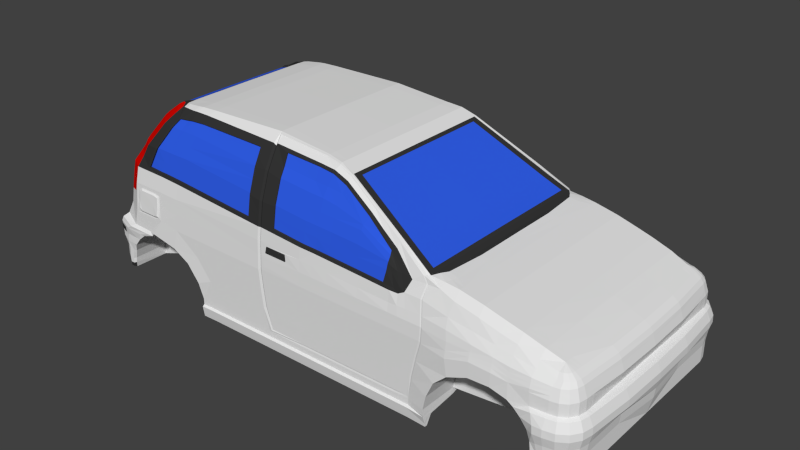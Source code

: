 # Source: model_9.blend  (saved by Blender 2.76.0; exported with 4.5.12 LTS)
import bpy
from mathutils import Matrix  # noqa: F401  (used for matrix-valued properties, if any)

bpy.ops.wm.read_factory_settings(use_empty=True)
scene = bpy.context.scene
scene.name = 'Scene'

# ---- collections
col_collection_1 = bpy.data.collections.new('Collection 1'); scene.collection.children.link(col_collection_1)

# ---- materials (node trees are filled in below, after node groups)
mat_chassis = bpy.data.materials.new('Chassis')
mat_chassis.alpha_threshold = 0.0
mat_chassis.use_transparent_shadow = False
mat_chassis.roughness = 0.5
mat_chassis.line_color = (0.0, 0.0, 0.0, 1.0)
mat_windows = bpy.data.materials.new('Windows')
mat_windows.alpha_threshold = 0.0
mat_windows.use_transparent_shadow = False
mat_windows.diffuse_color = (0.02965, 0.1115, 0.8, 1.0)
mat_windows.roughness = 0.5
mat_windows_border = bpy.data.materials.new('Windows Border')
mat_windows_border.alpha_threshold = 0.0
mat_windows_border.use_transparent_shadow = False
mat_windows_border.diffuse_color = (0.03522, 0.03522, 0.03522, 1.0)
mat_windows_border.roughness = 0.5
mat_tail_lights = bpy.data.materials.new('Tail Lights')
mat_tail_lights.alpha_threshold = 0.0
mat_tail_lights.use_transparent_shadow = False
mat_tail_lights.diffuse_color = (0.8, 0.002678, 0.0, 1.0)
mat_tail_lights.roughness = 0.5

# ---- material node trees

# ---- world
world_world = bpy.data.worlds.new('World'); scene.world = world_world
world_world.color = (0.05088, 0.05088, 0.05088)
world_world.use_sun_shadow = False
world_world.sun_shadow_jitter_overblur = 0.0
world_world.cycles.sampling_method = 'MANUAL'
world_world.cycles.sample_map_resolution = 256

# ---- meshes
me_cube = bpy.data.meshes.new('Cube')
me_cube.from_pydata([(-22.28, -10.75, -7.728), (-22.67, -11.03, -7.59), (-12.39, -11.03, -7.431), (11.56, -11.03, -7.379), (24.16, -10.7, -0.682), (24.16, -11.37, -6.308), (-21.95, -9.797, 3.176), (24.16, -9.896, 0.1377), (12.26, -9.69, 3.452), (-18.62, -7.915, 7.983), (17.37, -11.39, -2.615), (15.46, -11.39, -3.403), (14.24, -11.39, -4.53), (13.55, -11.39, -6.08), (13.27, -11.39, -7.412), (24.16, -11.73, -4.468), (23.13, -11.39, -6.539), (23.03, -11.39, -5.548), (22.71, -11.39, -4.635), (22.06, -11.39, -3.835), (20.9, -11.39, -2.9), (19.35, -11.39, -2.533), (22.61, -10.02, 0.5503), (24.16, -11.49, -5.344), (-23.24, -10.74, -5.6), (-10.8, -11.03, -7.399), (-18.6, -11.16, -2.867), (-18.79, -11.16, -3.151), (-20.05, -11.16, -3.573), (-20.8, -11.16, -4.186), (-21.41, -11.16, -4.934), (-21.87, -10.89, -5.786), (-22.15, -10.79, -6.711), (-12.78, -11.03, -3.308), (-12.79, -11.16, -5.898), (-14.05, -11.16, -4.322), (-20.67, -10.84, 1.64), (-4.696, -11.03, -3.31), (-15.77, -11.16, -3.403), (-12.7, -7.577, 9.613), (-12.39, -11.09, -9.209), (11.51, -11.09, -9.121), (13.29, -11.09, -9.206), (-10.75, -11.09, -9.16), (24.16, -11.37, -7.92), (23.1, -11.03, -8.253), (24.16, -11.03, -2.785), (21.45, -11.39, -3.263), (24.16, -11.35, -3.005), (-3.844, -11.03, -7.389), (0.5343, -7.476, 9.203), (-3.692, -11.09, -9.14), (-4.914, -7.381, 9.7), (3.418, -8.014, 8.482), (-4.922, -8.344, 8.986), (-21.3, -11.03, -2.746), (-23.26, -10.74, -6.684), (-23.65, -10.74, -4.733), (-23.68, -10.82, -3.19), (-23.2, -10.25, -2.409), (-22.39, -11.23, -3.41), (-21.75, -11.28, -3.041), (-23.5, -10.76, -2.742), (-22.8, -11.03, -4.992), (-22.64, -11.03, -5.718), (-22.74, -11.03, -6.755), (-23.67, -10.74, -4.087), (-22.61, -11.03, -4.228), (-22.96, -10.74, -7.248), (24.16, -11.71, -3.797), (12.27, -11.03, -3.569), (24.16, -11.03, -1.679), (23.53, -11.49, -5.446), (23.68, -11.37, -6.424), (23.66, -11.37, -8.087), (23.36, -11.73, -4.525), (22.69, -11.19, -2.754), (22.97, -11.46, -3.027), (23.29, -11.71, -3.816), (19.37, -11.35, -1.312), (20.86, -11.28, -1.495), (22.61, -11.19, -1.598), (20.77, -10.1, 1.076), (17.36, -11.35, -1.234), (19.29, -10.13, 1.42), (17.36, -10.15, 1.952), (11.85, -11.03, -5.473), (-4.896, -9.489, 7.004), (-22.43, -10.22, -1.01), (-20.85, -11.03, -1.203), (-4.453, -11.03, -5.289), (-17.4, -11.03, -1.226), (-15.32, -11.03, -1.536), (-22.12, -9.987, 1.749), (12.77, -10.95, -0.4716), (-15.21, -10.84, 1.538), (-4.858, -10.88, 1.082), (17.38, -11.03, 0.07963), (-17.27, -10.84, 1.601), (22.61, -10.96, -0.4783), (20.81, -11.03, -0.3483), (19.31, -11.03, -0.1641), (-4.796, -10.78, 2.305), (-4.88, -10.36, 4.523), (-20.76, -9.007, 5.324), (-19.13, -8.107, 7.535), (15.19, -11.35, -1.878), (15.0, -10.96, 0.3548), (15.12, -10.12, 2.431), (-11.23, -11.03, -5.278), (-4.848, -11.03, -1.646), (-20.51, -10.6, 3.189), (-19.55, -9.96, 5.339), (-18.05, -9.027, 7.55), (12.73, -11.03, -1.767), (-15.1, -10.61, 2.986), (-17.13, -10.6, 3.102), (-14.54, -8.129, 9.22), (-16.64, -7.231, 9.299), (-14.28, -7.593, 9.553), (-13.13, -8.164, 9.23), (-3.795, -11.03, -7.958), (-10.78, -11.03, -7.971), (-12.39, -11.03, -8.009), (13.28, -11.39, -7.995), (11.54, -11.03, -7.945), (-12.39, -11.24, -8.164), (13.28, -11.36, -8.152), (-3.781, -11.24, -8.111), (-10.78, -11.24, -8.125), (11.54, -11.24, -8.098), (-23.65, -3.62, -5.611), (13.28, -5.766, -7.386), (-20.06, -6.483, -7.327), (16.31, -5.766, -7.482), (-24.07, -3.62, -4.098), (-12.37, -6.441, -7.431), (-12.39, -10.34, -8.325), (-17.99, -10.84, 1.609), (-22.28, -11.03, -6.72), (-21.71, -11.12, -4.946), (-21.19, -11.12, -4.195), (-20.55, -11.23, -3.538), (-19.42, -11.22, -3.128), (-19.17, -11.03, -2.841), (-22.03, -11.03, -5.772), (-18.13, -11.03, -1.221), (-22.39, -10.98, -7.635), (-15.04, -8.1, 9.184), (-17.85, -10.6, 3.12), (-14.78, -7.606, 9.503), (-12.39, -11.14, -8.884), (13.29, -11.14, -8.878), (-3.72, -11.14, -8.82), (-10.76, -11.14, -8.837), (11.52, -11.14, -8.802), (11.51, -10.34, -8.237), (13.29, -10.34, -8.321), (-10.75, -10.34, -8.275), (20.77, -9.392, 1.743), (-19.79, -7.502, 7.442), (-24.08, -8.643, -3.197), (-22.24, -7.321, -7.736), (19.36, -7.5, -2.54), (-18.59, -7.321, -2.874), (24.17, -9.114, 0.5397), (17.36, -9.48, 2.685), (-3.692, -10.34, -8.256), (13.55, -7.5, -6.087), (-24.06, -8.643, -4.741), (21.45, -7.5, -3.271), (23.13, -7.5, -6.546), (-15.76, -7.321, -3.41), (3.424, -7.893, 8.468), (-12.38, -7.321, -7.439), (-23.27, -8.64, -1.017), (14.24, -7.5, -4.538), (-12.27, -7.319, -8.009), (0.5398, -6.766, 9.219), (-12.7, -6.331, 9.634), (-23.67, -8.643, -6.691), (24.16, -6.223, -7.927), (-23.61, -8.517, -2.416), (15.47, -7.5, -3.411), (22.62, -9.312, 1.149), (-19.33, -7.365, 7.879), (-23.99, -8.639, -2.749), (-22.66, -8.643, -7.598), (17.37, -7.5, -2.622), (-18.78, -7.321, -3.159), (-20.04, -7.321, -3.58), (-20.79, -7.321, -4.194), (19.3, -9.444, 2.153), (-3.692, -10.84, -9.14), (-21.41, -7.321, -4.941), (13.27, -7.5, -7.419), (-21.86, -7.321, -5.793), (-24.07, -8.643, -4.094), (20.9, -7.5, -2.908), (-10.75, -10.84, -9.16), (-22.14, -7.321, -6.718), (23.03, -7.5, -5.555), (22.72, -7.5, -4.643), (17.36, -9.008, 2.685), (-12.79, -7.321, -5.905), (-14.04, -7.321, -4.329), (22.06, -7.5, -3.842), (-22.93, -8.929, 1.833), (-23.37, -8.643, -7.256), (-22.49, -8.728, 3.23), (13.28, -7.5, -8.002), (13.29, -10.84, -9.206), (-4.909, -6.32, 9.723), (-23.65, -8.643, -5.608), (24.17, -8.659, 0.5438), (23.67, -6.223, -8.094), (-16.64, -6.369, 9.335), (23.11, -6.223, -8.261), (-14.27, -6.339, 9.573), (-21.42, -8.179, 5.286), (-22.33, -8.643, -7.706), (-14.78, -6.345, 9.523), (11.51, -10.84, -9.121), (-12.39, -10.84, -9.209), (-18.0, -6.441, -7.362), (-18.01, -7.321, -7.34), (-17.45, -7.321, -6.04), (-17.1, -7.321, -5.423), (-17.42, -7.321, -4.262), (-17.9, -7.321, -3.495), (-18.6, -6.441, -7.333), (-19.97, -7.321, -6.955), (-19.37, -7.321, -5.992), (-18.56, -7.321, -5.17), (-18.19, -7.321, -4.255), (-18.34, -7.321, -3.503), (-16.73, -6.441, -7.398), (-16.74, -7.321, -7.437), (-16.3, -7.321, -6.705), (-15.76, -7.321, -5.475), (-16.06, -7.321, -4.269), (-17.11, -7.321, -3.486), (-6.079, -10.31, 4.687), (-6.094, -9.55, 6.904), (-6.005, -10.71, 2.705), (-19.22, -10.48, 3.495), (-18.35, -10.12, 5.416), (-17.02, -9.216, 7.517), (-16.39, -8.709, 8.295), (-15.17, -8.679, 8.415), (-14.67, -8.683, 8.494), (-16.8, -10.54, 3.417), (-17.45, -10.54, 3.434), (-14.99, -10.54, 3.314), (-13.23, -8.623, 8.531), (-6.117, -8.724, 8.431), (-20.95, -11.03, -2.761), (-16.08, -8.004, 9.173), (-16.24, -7.473, 9.337), (-16.34, -6.366, 9.365), (-18.11, -10.12, 5.408), (-16.82, -9.22, 7.5), (-16.2, -8.704, 8.314), (-18.93, -10.48, 3.485), (-16.48, -7.931, 9.145), (12.5, -9.582, 3.438), (-6.08, -10.14, 4.72), (-6.094, -9.384, 6.937), (-13.78, -9.086, 7.399), (-6.005, -10.55, 2.739), (-16.84, -9.964, 5.399), (-16.26, -9.968, 5.385), (-15.8, -9.074, 7.443), (-15.31, -9.073, 7.448), (-15.17, -8.512, 8.448), (-14.67, -8.517, 8.527), (-16.8, -10.37, 3.45), (-17.45, -10.37, 3.467), (-14.99, -10.38, 3.347), (-14.52, -9.97, 5.376), (-13.23, -8.457, 8.564), (-6.118, -8.558, 8.465), (-18.11, -9.953, 5.441), (-16.82, -9.054, 7.533), (-16.2, -8.538, 8.347), (-18.93, -10.31, 3.518), (12.63, -10.76, 0.4481), (24.72, -9.685, 0.1377), (26.02, -10.98, -4.468), (25.85, -10.81, -5.344), (25.76, -10.73, -7.92), (25.52, -10.49, -2.785), (25.75, -10.71, -3.005), (26.0, -10.97, -3.797), (25.52, -10.49, -1.679), (24.9, -10.89, -1.679), (25.16, -11.52, -3.797), (25.02, -11.19, -3.005), (24.9, -10.89, -2.785), (25.03, -11.2, -7.92), (25.07, -11.32, -5.344), (25.16, -11.53, -4.468), (24.46, -9.842, 0.1377), (25.03, -11.2, -6.308), (24.77, -10.59, -0.682), (25.76, -10.73, -6.308), (25.29, -10.26, -0.682), (24.9, -9.426, 0.1377), (26.59, -10.13, -4.468), (26.37, -10.04, -5.344), (26.26, -9.989, -7.92), (25.94, -9.859, -2.785), (26.24, -9.982, -3.005), (26.57, -10.12, -3.797), (25.94, -9.859, -1.679), (26.26, -9.989, -6.308), (25.64, -9.735, -0.682), (24.96, -9.127, 0.1377), (26.79, -9.127, -4.468), (26.56, -9.127, -5.344), (26.43, -9.127, -7.92), (26.09, -9.127, -2.785), (26.41, -9.127, -3.005), (26.77, -9.127, -3.797), (26.09, -9.127, -1.679), (26.43, -9.127, -6.308), (25.77, -9.127, -0.682), (12.5, -4.636, 3.446), (22.62, -4.672, 1.174), (19.3, -4.738, 2.149), (-24.06, -3.62, -4.744), (-4.906, -3.176, 9.734), (20.77, -8.924, 1.742), (-16.63, -3.201, 9.343), (-14.27, -3.186, 9.584), (-14.77, -3.189, 9.532), (20.77, -4.712, 1.739), (24.17, -4.567, 0.5803), (17.36, -4.756, 2.681), (0.5425, -3.62, 9.226), (-12.69, -3.182, 9.645), (-16.34, -3.199, 9.374), (26.42, -4.573, -1.679), (26.1, -4.573, -0.682), (27.1, -4.573, -3.797), (26.74, -4.573, -3.005), (26.56, -4.573, -5.344), (27.12, -4.573, -4.468), (26.43, -4.573, -6.308), (25.29, -4.573, 0.1377), (26.43, -4.573, -7.92), (26.09, -4.573, -2.785), (14.91, -10.6, 1.227), (17.2, -10.59, 0.9219), (19.2, -10.58, 0.5892), (20.74, -10.56, 0.3641), (22.62, -10.49, 0.036), (24.25, -10.3, -0.2722), (25.13, -9.97, -0.2722), (24.73, -10.21, -0.2722), (25.4, -9.58, -0.2722), (25.5, -9.127, -0.2722), (25.84, -4.573, -0.2722), (24.16, -10.92, -1.346), (24.16, -10.81, -1.014), (20.83, -11.11, -0.7307), (20.84, -11.2, -1.113), (22.61, -11.18, -1.276), (22.61, -11.07, -0.8772), (17.37, -11.24, -0.8588), (17.37, -11.14, -0.4836), (15.19, -11.24, -1.245), (15.2, -11.14, -0.4891), (19.33, -11.14, -0.5984), (19.35, -11.24, -0.9552), (25.45, -10.41, -1.346), (25.37, -10.33, -1.014), (24.85, -10.79, -1.346), (24.81, -10.69, -1.014), (25.84, -9.817, -1.346), (25.74, -9.776, -1.014), (25.98, -9.127, -1.346), (25.88, -9.127, -1.014), (26.31, -4.573, -1.346), (26.2, -4.573, -1.014), (2.04, -7.698, 9.006), (2.045, -7.117, 9.007), (3.424, -3.801, 8.468), (2.045, -3.726, 9.007), (15.12, -4.761, 3.16), (25.8, -8.671, -0.682), (26.45, -8.671, -3.005), (26.82, -8.671, -4.468), (24.99, -8.671, 0.1377), (22.62, -8.848, 1.151), (19.3, -8.973, 2.152), (26.12, -8.671, -1.679), (26.8, -8.671, -3.797), (26.56, -8.671, -5.344), (26.43, -8.671, -6.308), (26.43, -8.671, -7.92), (26.09, -8.671, -2.785), (25.53, -8.671, -0.2722), (25.91, -8.671, -1.014), (26.02, -8.671, -1.346), (15.12, -9.017, 3.163), (13.28, -8.344, 3.515), (25.02, -8.261, 0.1377), (26.85, -8.261, -4.468), (26.48, -8.261, -3.005), (22.62, -8.43, 1.154), (19.3, -8.549, 2.152), (25.83, -8.261, -0.682), (26.15, -8.261, -1.679), (26.83, -8.261, -3.797), (26.56, -8.261, -5.344), (26.43, -8.261, -6.308), (26.43, -8.261, -7.92), (26.09, -8.261, -2.785), (17.36, -8.582, 2.684), (25.56, -8.261, -0.2722), (24.17, -8.25, 0.5475), (25.94, -8.261, -1.014), (26.05, -8.261, -1.346), (15.12, -8.592, 3.163), (20.77, -8.503, 1.742), (12.94, -9.115, 3.291), (12.94, -8.939, 3.535), (13.56, -4.636, 3.481), (13.38, -8.648, 3.144), (13.7, -4.636, 3.151), (12.94, -4.636, 3.298), (-4.853, -10.95, -0.2822), (-17.33, -10.93, 0.1875), (-22.28, -10.11, 0.3695), (-20.76, -10.93, 0.2186), (-15.26, -10.94, 0.00111), (-23.09, -8.93, 0.4865), (9.469, -9.158, 5.129), (6.444, -8.615, 6.805), (9.494, -9.019, 5.157), (6.459, -8.456, 6.813), (8.615, -11.03, -7.381), (8.601, -11.09, -9.124), (8.611, -11.03, -7.947), (8.609, -11.24, -8.1), (8.603, -5.88, -7.394), (8.604, -11.14, -8.805), (8.601, -10.84, -9.124), (8.601, -10.34, -8.24), (8.624, -7.469, -8.004), (9.455, -11.03, -7.38), (10.94, -5.823, -7.39), (9.43, -11.14, -8.804), (9.425, -11.09, -9.123), (9.445, -11.03, -7.946), (9.443, -11.24, -8.099), (10.06, -10.84, -9.123), (10.06, -10.34, -8.238), (10.95, -7.485, -8.003), (1.456, -11.09, -9.132), (1.41, -11.03, -7.953), (1.416, -11.24, -8.106), (1.456, -10.84, -9.132), (1.456, -10.34, -8.248), (-0.823, -7.394, -8.006), (1.388, -11.03, -7.385), (-0.8876, -6.161, -7.412), (1.444, -11.14, -8.813), (-21.29, -9.224, 4.25), (-20.03, -10.19, 4.264), (-4.838, -10.57, 3.414), (13.83, -9.536, 3.332), (14.2, -8.468, 3.339), (14.34, -4.698, 3.32), (14.03, -8.978, 3.349), (13.7, -9.964, 2.868), (15.12, -9.49, 3.163), (-21.96, -8.454, 4.258), (-6.042, -10.51, 3.696), (-18.78, -10.3, 4.455), (-18.52, -10.3, 4.446), (-6.042, -10.34, 3.729), (-16.53, -10.17, 4.418), (-14.76, -10.17, 4.361), (-17.14, -10.17, 4.433), (-18.52, -10.13, 4.48), (-4.888, -9.923, 5.763), (-19.94, -8.557, 6.429), (-18.8, -9.494, 6.445), (-20.6, -7.84, 6.364), (-6.087, -9.929, 5.795), (-17.68, -9.667, 6.467), (-17.46, -9.67, 6.454), (-6.087, -9.763, 5.829), (-15.78, -9.52, 6.417), (-14.15, -9.528, 6.387), (-16.32, -9.519, 6.421), (-17.46, -9.504, 6.487), (-17.7, -8.77, 7.959), (-4.909, -8.917, 7.995), (-16.7, -8.962, 7.906), (-6.106, -9.068, 7.789), (-16.51, -8.962, 7.907), (-14.99, -8.795, 7.988), (-13.5, -8.772, 7.981), (-6.106, -8.902, 7.823), (-15.48, -8.793, 7.946), (-16.51, -8.796, 7.94), (0.1434, -11.09, -9.134), (0.08676, -11.03, -7.954), (0.09411, -11.24, -8.107), (0.1434, -10.84, -9.134), (0.1434, -10.34, -8.249), (-2.926, -7.38, -8.007), (0.05947, -11.03, -7.386), (-2.999, -6.212, -7.416), (0.1281, -11.14, -8.814), (2.833, -11.03, -7.384), (-0.5862, -6.105, -7.408), (2.876, -11.14, -8.811), (2.885, -11.09, -9.131), (2.85, -11.03, -7.952), (2.855, -11.24, -8.105), (2.885, -10.84, -9.131), (2.885, -10.34, -8.246), (-0.5304, -7.409, -8.006), (5.724, -11.03, -7.382), (4.009, -5.992, -7.401), (5.74, -11.14, -8.808), (5.743, -11.09, -9.127), (5.73, -11.03, -7.95), (5.732, -11.24, -8.102), (5.743, -10.84, -9.127), (5.743, -10.34, -8.243), (4.047, -7.439, -8.005), (10.14, -11.03, -7.379), (10.11, -11.14, -8.803), (10.1, -11.09, -9.122), (10.13, -11.03, -7.946), (10.12, -11.24, -8.098), (12.44, -10.49, 1.665), (-22.76, -7.945, 3.152), (-23.37, -3.62, -7.259), (-22.66, -3.62, -7.602), (-23.25, -7.467, -0.9791), (-22.32, -3.62, -7.71), (-23.98, -3.685, -2.754), (-23.08, -8.039, 0.4836), (-23.6, -3.723, -2.423), (-23.66, -3.62, -6.695), (-24.08, -3.62, -3.201), (-22.23, -3.62, -7.74), (19.36, -9.443, -2.536), (13.55, -9.443, -6.084), (21.45, -9.443, -3.267), (23.13, -9.443, -6.542), (14.24, -9.443, -4.534), (24.16, -8.796, -7.923), (15.47, -9.443, -3.407), (17.37, -9.443, -2.619), (13.27, -9.443, -7.416), (20.9, -9.443, -2.904), (23.03, -9.443, -5.552), (22.72, -9.443, -4.639), (22.06, -9.443, -3.839), (13.28, -9.443, -7.999), (23.67, -8.796, -8.09), (23.11, -8.625, -8.257), (13.29, -10.79, -8.237), (13.28, -10.96, -8.894), (13.29, -10.96, -9.206), (11.51, -10.96, -9.121), (13.29, -10.66, -8.882), (11.51, -10.66, -8.798), (10.06, -10.66, -8.799), (-16.62, -6.327, 9.229), (-18.31, -6.432, 8.715), (-19.99, -6.831, 7.376), (-19.53, -6.693, 7.813), (-22.15, -7.783, 4.192), (-22.69, -8.057, 3.163), (-20.8, -7.169, 6.298), (-21.61, -7.508, 5.22), (-22.67, -7.901, 3.223), (-22.19, -7.636, 4.373), (-17.54, -7.051, 9.141), (-16.62, -3.206, 9.237), (-16.79, -3.212, 9.284), (-22.69, -3.754, 3.155), (-21.67, -7.37, 5.366), (-20.86, -7.027, 6.407), (-16.78, -6.256, 9.276), (-19.63, -6.606, 7.87), (-20.08, -6.723, 7.448), (-18.43, -6.351, 8.771), (-22.97, -8.237, 0.4865), (-23.15, -7.649, -1.017), (-22.82, -8.236, 1.833), (-23.49, -7.481, -2.416), (-23.49, -3.723, -2.423), (-22.93, -8.038, 1.793), (-23.58, -7.304, -2.286), (-22.94, -3.794, 1.692), (-23.09, -3.843, 0.3534), (-23.24, -3.892, -0.9854), (-23.58, -3.729, -2.293), (-22.77, -3.767, 3.083), (12.15, -4.278, 3.639), (12.15, -8.843, 3.632), (3.773, -7.285, 8.275), (3.773, -3.508, 8.275), (-21.99, -7.211, 4.612), (-22.43, -7.449, 3.579), (-19.71, -3.428, 7.759), (-20.81, -3.489, 6.445), (-22.44, -3.726, 3.518), (-20.11, -3.416, 7.38), (-21.99, -3.665, 4.619), (-21.52, -3.585, 5.511), (-18.63, -3.331, 8.568), (-17.14, -3.239, 9.021), (-21.52, -6.972, 5.503), (-20.8, -6.664, 6.438), (-19.69, -6.286, 7.752), (-18.61, -6.057, 8.561), (-20.1, -6.391, 7.373), (-17.13, -5.972, 9.014), (-21.08, -10.71, 0.6715), (-17.2, -7.183, 9.163), (-16.72, -7.866, 9.104), (-17.21, -8.307, 8.553), (-17.78, -7.472, 8.916), (-18.14, -7.103, 8.812), (-24.08, -3.62, -3.5), (-24.07, -3.62, -4.013), (-23.67, -10.76, -4.002), (-23.67, -10.79, -3.489), (-24.08, -8.643, -3.496), (-24.07, -8.643, -4.009), (-22.95, -10.99, -4.124), (-22.95, -11.02, -3.611), (-24.1, -3.662, -3.505), (-24.1, -3.662, -3.969), (-23.69, -10.8, -3.942), (-23.7, -10.83, -3.494), (-24.1, -8.685, -3.501), (-24.1, -8.685, -3.946), (-23.02, -11.04, -4.05), (-22.97, -11.06, -3.616), (-24.15, -3.678, -3.641), (-24.15, -3.678, -3.759), (-23.71, -10.81, -3.752), (-23.71, -10.81, -3.633), (-24.15, -8.701, -3.638), (-24.15, -8.701, -3.757), (-23.02, -11.05, -3.874), (-23.03, -11.06, -3.729), (-18.08, -10.85, 1.274), (-17.51, -10.87, 1.144), (-20.14, -11.01, -1.114), (-20.46, -11.03, -0.854), (-17.53, -10.93, 0.06773), (-20.43, -10.93, 0.09408), (-19.99, -10.85, 1.295), (-17.67, -11.03, -1.028), (-18.2, -11.01, -1.127), (-20.35, -10.87, 1.016), (-17.76, -11.0, 0.9741), (-18.24, -10.99, 1.083), (-18.14, -10.89, 1.205), (-17.6, -10.9, 1.084), (-20.08, -11.04, -1.046), (-20.38, -11.05, -0.8008), (-17.61, -10.96, 0.0683), (-20.35, -10.96, 0.09315), (-19.94, -10.88, 1.226), (-17.75, -11.05, -0.9651), (-18.25, -11.04, -1.058), (-20.28, -10.9, 0.9628), (-19.96, -11.12, -0.9235), (-20.23, -11.14, -0.7052), (-17.77, -11.06, 0.06933), (-20.21, -11.05, 0.09147), (-19.84, -10.99, 1.101), (-17.89, -11.14, -0.8516), (-18.34, -11.12, -0.9346), (-20.15, -11.0, 0.8665), (-18.29, -11.06, 0.07404), (-19.9, -11.05, 0.08867), (10.62, -9.234, 4.446), (7.957, -8.883, 5.967), (7.977, -8.737, 5.985), (10.62, -8.545, 4.446), (10.62, -3.893, 4.45), (-4.598, -10.88, -0.2247), (-4.594, -10.96, -1.555), (2.078, -7.931, 8.947), (0.6091, -7.714, 9.139), (-4.665, -8.339, 8.817), (-4.727, -7.647, 9.601), (11.47, -11.02, -7.233), (11.78, -10.99, -5.289), (-3.614, -11.06, -7.243), (-4.208, -10.96, -5.109), (12.54, -10.73, 0.4877), (12.68, -10.92, -0.4095), (-4.583, -10.51, 3.381), (-4.624, -10.3, 4.463), (12.18, -10.99, -3.431), (-4.445, -10.96, -3.179), (12.64, -10.99, -1.673), (-4.542, -10.72, 2.299), (-4.603, -10.81, 1.106), (-4.653, -8.897, 7.85), (6.374, -8.727, 6.799), (3.423, -8.146, 8.434), (12.17, -9.905, 3.419), (9.326, -9.308, 5.163), (7.85, -9.018, 5.981), (5.672, -10.99, -7.236), (8.493, -10.99, -7.235), (9.312, -10.99, -7.234), (0.1458, -10.99, -7.239), (1.442, -10.99, -7.239), (12.55, -9.981, 2.849), (-4.632, -9.879, 5.673), (-4.64, -9.455, 6.884), (2.852, -10.99, -7.238), (9.98, -10.99, -7.233), (12.36, -10.47, 1.675), (-4.467, -10.94, -0.1937), (-4.462, -11.01, -1.524), (2.084, -8.023, 8.844), (0.6148, -7.806, 9.036), (-4.534, -8.276, 9.016), (-4.526, -7.679, 9.521), (11.37, -11.01, -7.117), (11.66, -11.01, -5.258), (-3.482, -11.01, -7.127), (-4.076, -11.01, -5.078), (12.42, -10.75, 0.5187), (12.56, -10.94, -0.3785), (-4.452, -10.56, 3.412), (-4.493, -10.36, 4.494), (12.06, -11.01, -3.4), (-4.314, -11.01, -3.148), (12.51, -11.01, -1.642), (-4.411, -10.77, 2.33), (-4.472, -10.87, 1.137), (-4.521, -8.951, 7.881), (6.38, -8.762, 6.721), (3.428, -8.18, 8.356), (1.871, -8.373, 8.535), (-0.1431, -11.01, -5.139), (-0.1633, -11.01, -3.233), (-0.1022, -10.83, 0.85), (12.05, -9.924, 3.45), (9.332, -9.343, 5.085), (7.856, -9.052, 5.903), (11.17, -10.12, 2.83), (9.271, -9.587, 4.589), (5.678, -11.01, -7.121), (8.498, -11.01, -7.119), (6.111, -11.01, -1.602), (9.285, -11.01, -1.622), (6.137, -10.94, -0.3166), (9.319, -10.94, -0.3473), (9.312, -10.77, 0.434), (9.27, -10.64, 1.442), (8.933, -11.01, -3.357), (8.638, -11.01, -5.228), (9.318, -11.01, -7.118), (9.532, -11.01, -5.243), (9.882, -11.01, -3.379), (10.15, -10.79, 0.4763), (10.32, -10.94, -0.3629), (10.28, -11.01, -1.632), (10.1, -10.56, 1.403), (11.07, -10.94, -0.3702), (2.704, -11.01, -5.168), (1.22, -11.01, -5.153), (2.786, -11.01, -3.273), (1.249, -11.01, -3.252), (2.95, -10.81, 0.7151), (1.359, -10.82, 0.7854), (0.1515, -11.01, -7.124), (1.447, -11.01, -7.123), (-0.1076, -11.01, -1.564), (1.35, -11.01, -1.573), (-0.09667, -10.94, -0.2564), (1.365, -10.94, -0.2705), (-0.04156, -10.74, 1.968), (1.42, -10.68, 1.886), (12.43, -10.0, 2.88), (-4.5, -9.932, 5.704), (-4.508, -9.509, 6.915), (0.4417, -8.334, 8.66), (2.858, -11.01, -7.122), (2.937, -11.01, -1.583), (2.956, -10.94, -0.2858), (3.01, -10.67, 1.797), (5.671, -11.01, -5.198), (5.859, -11.01, -3.315), (6.131, -10.79, 0.5746), (6.225, -9.017, 6.481), (3.347, -8.496, 8.044), (6.191, -10.65, 1.62), (9.605, -10.5, 1.733), (6.112, -9.179, 6.18), (8.598, -10.57, 1.769), (8.778, -9.703, 4.325), (-3.066, -10.68, 2.564), (7.748, -9.302, 5.496), (0.2474, -10.65, 2.239), (-3.146, -9.927, 5.584), (5.826, -10.57, 1.928), (-3.139, -10.31, 4.5), (-3.102, -10.49, 3.532), (0.4139, -8.497, 8.424), (10.67, -10.48, 1.691), (-3.176, -8.549, 8.664), (3.281, -8.641, 7.732), (9.985, -11.01, -7.118), (10.23, -11.01, -5.25), (10.61, -11.01, -3.389), (10.97, -10.76, 0.496), (1.868, -8.532, 8.261), (-3.164, -9.049, 7.532), (-3.153, -9.549, 6.667), (1.555, -10.6, 2.166), (11.04, -11.01, -1.637), (2.979, -10.59, 2.087), (12.23, -10.49, 1.705), (0.2533, -10.54, 2.286), (8.765, -9.599, 4.313), (8.604, -10.47, 1.816), (-3.158, -8.945, 7.58), (-3.147, -9.445, 6.714), (1.561, -10.49, 2.213), (1.874, -8.428, 8.226), (2.985, -10.48, 2.134), (5.832, -10.47, 1.975), (6.112, -9.075, 6.134), (7.445, -9.441, 5.252), (3.287, -8.537, 7.697), (-3.14, -9.823, 5.631), (-3.133, -10.2, 4.547), (-3.096, -10.39, 3.579), (-3.06, -10.58, 2.611), (0.4198, -8.393, 8.396), (-3.17, -8.445, 8.635), (8.792, -10.26, 2.869), (0.2167, -10.36, 3.255), (0.1801, -10.17, 4.223), (0.2167, -8.914, 7.255), (0.1731, -9.792, 5.306), (0.1663, -9.413, 6.39), (1.525, -10.33, 3.182), (1.488, -10.14, 4.15), (1.481, -9.771, 5.233), (1.474, -9.388, 6.317), (1.596, -8.914, 7.182), (2.948, -10.3, 3.102), (2.912, -10.11, 4.07), (3.02, -8.889, 7.022), (2.905, -9.732, 5.154), (2.898, -9.374, 6.096), (5.796, -10.28, 2.943), (8.86, -9.863, 3.973), (5.752, -9.717, 4.995), (5.745, -9.519, 5.41), (7.445, -9.337, 5.206), (8.826, -10.1, 3.487), (5.759, -10.1, 3.911), (7.303, -9.691, 4.692), (7.289, -9.911, 4.241), (8.786, -10.36, 2.822), (8.82, -10.21, 3.44), (10.12, -10.44, 1.991), (10.17, -10.11, 3.011), (9.289, -10.26, 2.836), (9.76, -10.16, 3.013), (8.854, -9.967, 3.926), (-3.969, -10.88, 0.8492), (-3.967, -10.91, 0.1583), (-1.52, -10.87, 0.8032), (-1.518, -10.91, 0.1196), (-3.791, -10.88, 0.7884), (-3.875, -10.91, 0.2121), (-1.697, -10.87, 0.75), (-1.61, -10.91, 0.1799), (-3.791, -10.93, 0.7942), (-3.874, -11.01, 0.218), (-1.697, -10.91, 0.7558), (-1.61, -11.01, 0.1857), (-3.787, -10.93, 0.237), (-1.698, -10.93, 0.2054), (-3.786, -10.98, 0.2196), (-1.698, -10.98, 0.1881), (-4.191, -10.95, -0.3386), (-4.19, -11.0, -1.226), (-3.308, -11.0, -1.222), (-3.307, -10.95, -0.3348), (-22.19, -10.82, -7.22), (-22.7, -11.03, -7.232), (-22.3, -11.03, -7.228), (-22.19, -7.321, -7.227), (-22.28, 10.75, -7.728), (-22.67, 11.03, -7.59), (-12.39, 11.03, -7.431), (11.56, 11.03, -7.379), (24.16, 10.7, -0.682), (24.16, 11.37, -6.308), (-21.95, 9.797, 3.176), (24.16, 9.896, 0.1377), (12.26, 9.914, 3.452), (-18.62, 7.915, 7.983), (17.37, 11.39, -2.615), (15.46, 11.39, -3.403), (14.24, 11.39, -4.53), (13.55, 11.39, -6.08), (13.27, 11.39, -7.412), (24.16, 11.73, -4.468), (23.13, 11.39, -6.539), (23.03, 11.39, -5.548), (22.71, 11.39, -4.635), (22.06, 11.39, -3.835), (20.9, 11.39, -2.9), (19.35, 11.39, -2.533), (22.61, 10.02, 0.5503), (24.16, 11.49, -5.344), (-23.24, 10.74, -5.6), (-10.8, 11.03, -7.399), (-18.6, 11.16, -2.867), (-18.79, 11.16, -3.151), (-20.05, 11.16, -3.573), (-20.8, 11.16, -4.186), (-21.41, 11.16, -4.934), (-21.87, 10.89, -5.786), (-22.15, 10.79, -6.711), (-12.78, 11.03, -3.308), (-12.79, 11.16, -5.898), (-14.05, 11.16, -4.322), (-20.67, 10.84, 1.64), (-4.696, 11.03, -3.31), (-15.77, 11.16, -3.403), (-12.7, 7.577, 9.613), (-12.39, 11.09, -9.209), (11.51, 11.09, -9.121), (13.29, 11.09, -9.206), (-10.75, 11.09, -9.16), (24.16, 11.37, -7.92), (23.1, 11.03, -8.253), (24.16, 11.03, -2.785), (21.45, 11.39, -3.263), (24.16, 11.35, -3.005), (-3.844, 11.03, -7.389), (0.5343, 7.684, 9.203), (-3.692, 11.09, -9.14), (-4.914, 7.554, 9.7), (3.418, 8.127, 8.482), (-4.922, 8.344, 8.986), (-21.3, 11.03, -2.746), (-23.26, 10.74, -6.684), (-23.65, 10.74, -4.733), (-23.68, 10.82, -3.19), (-23.2, 10.25, -2.409), (-22.39, 11.23, -3.41), (-21.75, 11.28, -3.041), (-23.5, 10.76, -2.742), (-22.8, 11.03, -4.992), (-22.64, 11.03, -5.718), (-22.74, 11.03, -6.755), (-23.67, 10.74, -4.087), (-22.61, 11.03, -4.228), (-22.96, 10.74, -7.248), (24.16, 11.71, -3.797), (12.27, 11.03, -3.569), (24.16, 11.03, -1.679), (23.53, 11.49, -5.446), (23.68, 11.37, -6.424), (23.66, 11.37, -8.087), (23.36, 11.73, -4.525), (22.69, 11.19, -2.754), (22.97, 11.46, -3.027), (23.29, 11.71, -3.816), (19.37, 11.35, -1.312), (20.86, 11.28, -1.495), (22.61, 11.19, -1.598), (20.77, 10.1, 1.076), (17.36, 11.35, -1.234), (19.29, 10.13, 1.42), (17.36, 10.15, 1.952), (11.85, 11.03, -5.473), (-4.896, 9.489, 7.004), (-22.43, 10.22, -1.01), (-20.85, 11.03, -1.203), (-4.453, 11.03, -5.289), (-17.4, 11.03, -1.226), (-15.32, 11.03, -1.536), (-22.12, 9.987, 1.749), (12.77, 10.95, -0.4716), (-15.21, 10.84, 1.538), (-4.858, 10.88, 1.082), (17.38, 11.03, 0.07963), (-17.27, 10.84, 1.601), (22.61, 10.96, -0.4783), (20.81, 11.03, -0.3483), (19.31, 11.03, -0.1641), (-4.796, 10.78, 2.305), (-4.88, 10.36, 4.523), (-20.76, 9.007, 5.324), (-19.13, 8.107, 7.535), (15.19, 11.35, -1.878), (15.0, 10.96, 0.3548), (15.12, 10.12, 2.431), (-11.23, 11.03, -5.278), (-4.848, 11.03, -1.646), (-20.51, 10.6, 3.189), (-19.55, 9.96, 5.339), (-18.05, 9.027, 7.55), (12.73, 11.03, -1.767), (-15.1, 10.61, 2.986), (-17.13, 10.6, 3.102), (-14.54, 8.129, 9.22), (-16.64, 7.231, 9.299), (-14.28, 7.593, 9.553), (-13.13, 8.164, 9.23), (-3.795, 11.03, -7.958), (-10.78, 11.03, -7.971), (-12.39, 11.03, -8.009), (13.28, 11.39, -7.995), (11.54, 11.03, -7.945), (-12.39, 11.24, -8.164), (13.28, 11.36, -8.152), (-3.781, 11.24, -8.111), (-10.78, 11.24, -8.125), (11.54, 11.24, -8.098), (-23.65, 3.62, -5.611), (13.28, 5.766, -7.386), (-20.06, 6.483, -7.327), (16.31, 5.766, -7.482), (-24.07, 3.62, -4.098), (-12.37, 6.441, -7.431), (-12.39, 10.34, -8.325), (-17.99, 10.84, 1.609), (-22.28, 11.03, -6.72), (-21.71, 11.12, -4.946), (-21.19, 11.12, -4.195), (-20.55, 11.23, -3.538), (-19.42, 11.22, -3.128), (-19.17, 11.03, -2.841), (-22.03, 11.03, -5.772), (-18.13, 11.03, -1.221), (-22.39, 10.98, -7.635), (-15.04, 8.1, 9.184), (-17.85, 10.6, 3.12), (-14.78, 7.606, 9.503), (-12.39, 11.14, -8.884), (13.29, 11.14, -8.878), (-3.72, 11.14, -8.82), (-10.76, 11.14, -8.837), (11.52, 11.14, -8.802), (11.51, 10.34, -8.237), (13.29, 10.34, -8.321), (-10.75, 10.34, -8.275), (20.77, 9.392, 1.743), (-19.79, 7.502, 7.442), (-24.08, 8.643, -3.197), (-22.24, 7.321, -7.736), (19.36, 7.5, -2.54), (-18.59, 7.321, -2.874), (24.17, 9.114, 0.5397), (17.36, 9.48, 2.685), (-3.692, 10.34, -8.256), (13.55, 7.5, -6.087), (-24.06, 8.643, -4.741), (21.45, 7.5, -3.271), (23.13, 7.5, -6.546), (-15.76, 7.321, -3.41), (3.424, 7.893, 8.468), (-12.38, 7.321, -7.439), (-23.27, 8.64, -1.017), (14.24, 7.5, -4.538), (-12.27, 7.319, -8.009), (0.5398, 6.766, 9.219), (-12.7, 6.331, 9.634), (-23.67, 8.643, -6.691), (24.16, 6.223, -7.927), (-23.61, 8.517, -2.416), (15.47, 7.5, -3.411), (22.62, 9.312, 1.149), (-19.33, 7.365, 7.879), (-23.99, 8.639, -2.749), (-22.66, 8.643, -7.598), (17.37, 7.5, -2.622), (-18.78, 7.321, -3.159), (-20.04, 7.321, -3.58), (-20.79, 7.321, -4.194), (19.3, 9.444, 2.153), (-3.692, 10.84, -9.14), (-21.41, 7.321, -4.941), (13.27, 7.5, -7.419), (-21.86, 7.321, -5.793), (-24.07, 8.643, -4.094), (20.9, 7.5, -2.908), (-10.75, 10.84, -9.16), (-22.14, 7.321, -6.718), (23.03, 7.5, -5.555), (22.72, 7.5, -4.643), (17.36, 9.008, 2.685), (-12.79, 7.321, -5.905), (-14.04, 7.321, -4.329), (22.06, 7.5, -3.842), (-22.93, 8.929, 1.833), (-23.37, 8.643, -7.256), (-22.49, 8.728, 3.23), (13.28, 7.5, -8.002), (13.29, 10.84, -9.206), (-4.909, 6.32, 9.723), (-23.65, 8.643, -5.608), (24.17, 8.659, 0.5438), (23.67, 6.223, -8.094), (-16.64, 6.369, 9.335), (23.11, 6.223, -8.261), (-14.27, 6.339, 9.573), (-21.42, 8.179, 5.286), (-22.33, 8.643, -7.706), (-14.78, 6.345, 9.523), (11.51, 10.84, -9.121), (-12.39, 10.84, -9.209), (-18.0, 6.441, -7.362), (-18.01, 7.321, -7.34), (-17.45, 7.321, -6.04), (-17.1, 7.321, -5.423), (-17.42, 7.321, -4.262), (-17.9, 7.321, -3.495), (-18.6, 6.441, -7.333), (-19.97, 7.321, -6.955), (-19.37, 7.321, -5.992), (-18.56, 7.321, -5.17), (-18.19, 7.321, -4.255), (-18.34, 7.321, -3.503), (-16.73, 6.441, -7.398), (-16.74, 7.321, -7.437), (-16.3, 7.321, -6.705), (-15.76, 7.321, -5.475), (-16.06, 7.321, -4.269), (-17.11, 7.321, -3.486), (-6.079, 10.31, 4.687), (-6.094, 9.55, 6.904), (-6.005, 10.71, 2.705), (-19.22, 10.48, 3.495), (-18.35, 10.12, 5.416), (-17.02, 9.216, 7.517), (-16.39, 8.709, 8.295), (-15.17, 8.679, 8.415), (-14.67, 8.683, 8.494), (-16.8, 10.54, 3.417), (-17.45, 10.54, 3.434), (-14.99, 10.54, 3.314), (-13.23, 8.623, 8.531), (-6.117, 8.724, 8.431), (-20.95, 11.03, -2.761), (-16.08, 8.004, 9.173), (-16.24, 7.473, 9.337), (-16.34, 6.366, 9.365), (-18.11, 10.12, 5.408), (-16.82, 9.22, 7.5), (-16.2, 8.704, 8.314), (-18.93, 10.48, 3.485), (-16.48, 7.931, 9.145), (12.5, 9.582, 3.438), (-6.08, 10.14, 4.72), (-6.094, 9.384, 6.937), (-13.78, 9.086, 7.399), (-6.005, 10.55, 2.739), (-16.84, 9.964, 5.399), (-16.26, 9.968, 5.385), (-15.8, 9.074, 7.443), (-15.31, 9.073, 7.448), (-15.17, 8.512, 8.448), (-14.67, 8.517, 8.527), (-16.8, 10.37, 3.45), (-17.45, 10.37, 3.467), (-14.99, 10.38, 3.347), (-14.52, 9.97, 5.376), (-13.23, 8.457, 8.564), (-6.118, 8.558, 8.465), (-18.11, 9.953, 5.441), (-16.82, 9.054, 7.533), (-16.2, 8.538, 8.347), (-18.93, 10.31, 3.518), (12.63, 10.76, 0.4481), (24.72, 9.685, 0.1377), (26.02, 10.98, -4.468), (25.85, 10.81, -5.344), (25.76, 10.73, -7.92), (25.52, 10.49, -2.785), (25.75, 10.71, -3.005), (26.0, 10.97, -3.797), (25.52, 10.49, -1.679), (24.9, 10.89, -1.679), (25.16, 11.52, -3.797), (25.02, 11.19, -3.005), (24.9, 10.89, -2.785), (25.03, 11.2, -7.92), (25.07, 11.32, -5.344), (25.16, 11.53, -4.468), (24.46, 9.842, 0.1377), (25.03, 11.2, -6.308), (24.77, 10.59, -0.682), (25.76, 10.73, -6.308), (25.29, 10.26, -0.682), (24.9, 9.426, 0.1377), (26.59, 10.13, -4.468), (26.37, 10.04, -5.344), (26.26, 9.989, -7.92), (25.94, 9.859, -2.785), (26.24, 9.982, -3.005), (26.57, 10.12, -3.797), (25.94, 9.859, -1.679), (26.26, 9.989, -6.308), (25.64, 9.735, -0.682), (24.96, 9.127, 0.1377), (26.79, 9.127, -4.468), (26.56, 9.127, -5.344), (26.43, 9.127, -7.92), (26.09, 9.127, -2.785), (26.41, 9.127, -3.005), (26.77, 9.127, -3.797), (26.09, 9.127, -1.679), (26.43, 9.127, -6.308), (25.77, 9.127, -0.682), (12.5, 4.636, 3.446), (22.62, 4.672, 1.174), (19.3, 4.738, 2.149), (-24.06, 3.62, -4.744), (-4.906, 3.176, 9.734), (20.77, 8.924, 1.742), (-16.63, 3.201, 9.343), (-14.27, 3.186, 9.584), (-14.77, 3.189, 9.532), (20.77, 4.712, 1.739), (24.17, 4.567, 0.5803), (17.36, 4.756, 2.681), (0.5425, 3.62, 9.226), (-12.69, 3.182, 9.645), (-16.34, 3.199, 9.374), (26.42, 4.573, -1.679), (26.1, 4.573, -0.682), (27.1, 4.573, -3.797), (26.74, 4.573, -3.005), (26.56, 4.573, -5.344), (27.12, 4.573, -4.468), (26.43, 4.573, -6.308), (25.29, 4.573, 0.1377), (26.43, 4.573, -7.92), (26.09, 4.573, -2.785), (14.91, 10.6, 1.227), (17.2, 10.59, 0.9219), (19.2, 10.58, 0.5892), (20.74, 10.56, 0.3641), (22.62, 10.49, 0.036), (24.25, 10.3, -0.2722), (25.13, 9.97, -0.2722), (24.73, 10.21, -0.2722), (25.4, 9.58, -0.2722), (25.5, 9.127, -0.2722), (25.84, 4.573, -0.2722), (24.16, 10.92, -1.346), (24.16, 10.81, -1.014), (20.83, 11.11, -0.7307), (20.84, 11.2, -1.113), (22.61, 11.18, -1.276), (22.61, 11.07, -0.8772), (17.37, 11.24, -0.8588), (17.37, 11.14, -0.4836), (15.19, 11.24, -1.245), (15.2, 11.14, -0.4891), (19.33, 11.14, -0.5984), (19.35, 11.24, -0.9552), (25.45, 10.41, -1.346), (25.37, 10.33, -1.014), (24.85, 10.79, -1.346), (24.81, 10.69, -1.014), (25.84, 9.817, -1.346), (25.74, 9.776, -1.014), (25.98, 9.127, -1.346), (25.88, 9.127, -1.014), (26.31, 4.573, -1.346), (26.2, 4.573, -1.014), (2.04, 7.907, 9.006), (2.045, 7.117, 9.007), (3.424, 3.801, 8.468), (2.045, 3.726, 9.007), (15.12, 4.761, 3.16), (25.8, 8.671, -0.682), (26.45, 8.671, -3.005), (26.82, 8.671, -4.468), (24.99, 8.671, 0.1377), (22.62, 8.848, 1.151), (19.3, 8.973, 2.152), (26.12, 8.671, -1.679), (26.8, 8.671, -3.797), (26.56, 8.671, -5.344), (26.43, 8.671, -6.308), (26.43, 8.671, -7.92), (26.09, 8.671, -2.785), (25.53, 8.671, -0.2722), (25.91, 8.671, -1.014), (26.02, 8.671, -1.346), (15.12, 9.017, 3.163), (13.28, 8.344, 3.515), (25.02, 8.261, 0.1377), (26.85, 8.261, -4.468), (26.48, 8.261, -3.005), (22.62, 8.43, 1.154), (19.3, 8.549, 2.152), (25.83, 8.261, -0.682), (26.15, 8.261, -1.679), (26.83, 8.261, -3.797), (26.56, 8.261, -5.344), (26.43, 8.261, -6.308), (26.43, 8.261, -7.92), (26.09, 8.261, -2.785), (17.36, 8.582, 2.684), (25.56, 8.261, -0.2722), (24.17, 8.25, 0.5475), (25.94, 8.261, -1.014), (26.05, 8.261, -1.346), (15.12, 8.592, 3.163), (20.77, 8.503, 1.742), (12.94, 9.115, 3.291), (12.94, 8.939, 3.535), (13.56, 4.636, 3.481), (13.38, 8.648, 3.144), (13.7, 4.636, 3.151), (12.94, 4.636, 3.298), (-4.853, 10.95, -0.2822), (-17.33, 10.93, 0.1875), (-22.28, 10.11, 0.3695), (-20.76, 10.93, 0.2186), (-15.26, 10.94, 0.00111), (-23.09, 8.93, 0.4865), (9.469, 9.318, 5.129), (6.444, 8.722, 6.805), (9.494, 9.019, 5.157), (6.459, 8.456, 6.813), (8.615, 11.03, -7.381), (8.601, 11.09, -9.124), (8.611, 11.03, -7.947), (8.609, 11.24, -8.1), (8.603, 5.88, -7.394), (8.604, 11.14, -8.805), (8.601, 10.84, -9.124), (8.601, 10.34, -8.24), (8.624, 7.469, -8.004), (9.455, 11.03, -7.38), (10.94, 5.823, -7.39), (9.43, 11.14, -8.804), (9.425, 11.09, -9.123), (9.445, 11.03, -7.946), (9.443, 11.24, -8.099), (10.06, 10.84, -9.123), (10.06, 10.34, -8.238), (10.95, 7.485, -8.003), (1.456, 11.09, -9.132), (1.41, 11.03, -7.953), (1.416, 11.24, -8.106), (1.456, 10.84, -9.132), (1.456, 10.34, -8.248), (-0.823, 7.394, -8.006), (1.388, 11.03, -7.385), (-0.8876, 6.161, -7.412), (1.444, 11.14, -8.813), (-21.29, 9.224, 4.25), (-20.03, 10.19, 4.264), (-4.838, 10.57, 3.414), (13.83, 9.536, 3.332), (14.2, 8.468, 3.339), (14.34, 4.698, 3.32), (14.03, 8.978, 3.349), (12.65, 9.992, 2.868), (15.12, 9.49, 3.163), (-21.96, 8.454, 4.258), (-6.042, 10.51, 3.696), (-18.78, 10.3, 4.455), (-18.52, 10.3, 4.446), (-6.042, 10.34, 3.729), (-16.53, 10.17, 4.418), (-14.76, 10.17, 4.361), (-17.14, 10.17, 4.433), (-18.52, 10.13, 4.48), (-4.888, 9.923, 5.763), (-19.94, 8.557, 6.429), (-18.8, 9.494, 6.445), (-20.6, 7.84, 6.364), (-6.087, 9.929, 5.795), (-17.68, 9.667, 6.467), (-17.46, 9.67, 6.454), (-6.087, 9.763, 5.829), (-15.78, 9.52, 6.417), (-14.15, 9.528, 6.387), (-16.32, 9.519, 6.421), (-17.46, 9.504, 6.487), (-17.7, 8.77, 7.959), (-4.909, 8.917, 7.995), (-16.7, 8.962, 7.906), (-6.106, 9.068, 7.789), (-16.51, 8.962, 7.907), (-14.99, 8.795, 7.988), (-13.5, 8.772, 7.981), (-6.106, 8.902, 7.823), (-15.48, 8.793, 7.946), (-16.51, 8.796, 7.94), (0.1434, 11.09, -9.134), (0.08676, 11.03, -7.954), (0.09411, 11.24, -8.107), (0.1434, 10.84, -9.134), (0.1434, 10.34, -8.249), (-2.926, 7.38, -8.007), (0.05947, 11.03, -7.386), (-2.999, 6.212, -7.416), (0.1281, 11.14, -8.814), (2.833, 11.03, -7.384), (-0.5862, 6.105, -7.408), (2.876, 11.14, -8.811), (2.885, 11.09, -9.131), (2.85, 11.03, -7.952), (2.855, 11.24, -8.105), (2.885, 10.84, -9.131), (2.885, 10.34, -8.246), (-0.5304, 7.409, -8.006), (5.724, 11.03, -7.382), (4.009, 5.992, -7.401), (5.74, 11.14, -8.808), (5.743, 11.09, -9.127), (5.73, 11.03, -7.95), (5.732, 11.24, -8.102), (5.743, 10.84, -9.127), (5.743, 10.34, -8.243), (4.047, 7.439, -8.005), (10.14, 11.03, -7.379), (10.11, 11.14, -8.803), (10.1, 11.09, -9.122), (10.13, 11.03, -7.946), (10.12, 11.24, -8.098), (12.44, 10.49, 1.665), (-22.76, 7.945, 3.152), (-23.37, 3.62, -7.259), (-22.66, 3.62, -7.602), (-23.25, 7.467, -0.9791), (-22.32, 3.62, -7.71), (-23.98, 3.685, -2.754), (-23.08, 8.039, 0.4836), (-23.6, 3.723, -2.423), (-23.66, 3.62, -6.695), (-24.08, 3.62, -3.201), (-22.23, 3.62, -7.74), (19.36, 9.443, -2.536), (13.55, 9.443, -6.084), (21.45, 9.443, -3.267), (23.13, 9.443, -6.542), (14.24, 9.443, -4.534), (24.16, 8.796, -7.923), (15.47, 9.443, -3.407), (17.37, 9.443, -2.619), (13.27, 9.443, -7.416), (20.9, 9.443, -2.904), (23.03, 9.443, -5.552), (22.72, 9.443, -4.639), (22.06, 9.443, -3.839), (13.28, 9.443, -7.999), (23.67, 8.796, -8.09), (23.11, 8.625, -8.257), (13.29, 10.79, -8.237), (13.28, 10.96, -8.894), (13.29, 10.96, -9.206), (11.51, 10.96, -9.121), (13.29, 10.66, -8.882), (11.51, 10.66, -8.798), (10.06, 10.66, -8.799), (-16.62, 6.327, 9.229), (-18.31, 6.432, 8.715), (-19.99, 6.831, 7.376), (-19.53, 6.693, 7.813), (-22.15, 7.783, 4.192), (-22.69, 8.057, 3.163), (-20.8, 7.169, 6.298), (-21.61, 7.508, 5.22), (-22.67, 7.901, 3.223), (-22.19, 7.636, 4.373), (-17.54, 7.051, 9.141), (-16.62, 3.206, 9.237), (-16.79, 3.212, 9.284), (-22.69, 3.754, 3.155), (-21.67, 7.37, 5.366), (-20.86, 7.027, 6.407), (-16.78, 6.256, 9.276), (-19.63, 6.606, 7.87), (-20.08, 6.723, 7.448), (-18.43, 6.351, 8.771), (-22.97, 8.237, 0.4865), (-23.15, 7.649, -1.017), (-22.82, 8.236, 1.833), (-23.49, 7.481, -2.416), (-23.49, 3.723, -2.423), (-22.93, 8.038, 1.793), (-23.58, 7.304, -2.286), (-22.94, 3.794, 1.692), (-23.09, 3.843, 0.3534), (-23.24, 3.892, -0.9854), (-23.58, 3.729, -2.293), (-22.77, 3.767, 3.083), (12.15, 4.278, 3.639), (12.15, 8.843, 3.632), (3.773, 7.285, 8.275), (3.773, 3.508, 8.275), (-21.99, 7.211, 4.612), (-22.43, 7.449, 3.579), (-19.71, 3.428, 7.759), (-20.81, 3.489, 6.445), (-22.44, 3.726, 3.518), (-20.11, 3.416, 7.38), (-21.99, 3.665, 4.619), (-21.52, 3.585, 5.511), (-18.63, 3.331, 8.568), (-17.14, 3.239, 9.021), (-21.52, 6.972, 5.503), (-20.8, 6.664, 6.438), (-19.69, 6.286, 7.752), (-18.61, 6.057, 8.561), (-20.1, 6.391, 7.373), (-17.13, 5.972, 9.014), (-21.08, 10.71, 0.6715), (-17.2, 7.183, 9.163), (-16.72, 7.866, 9.104), (-17.21, 8.307, 8.553), (-17.78, 7.472, 8.916), (-18.14, 7.103, 8.812), (-24.08, 3.62, -3.5), (-24.07, 3.62, -4.013), (-23.67, 10.76, -4.002), (-23.67, 10.79, -3.489), (-24.08, 8.643, -3.496), (-24.07, 8.643, -4.009), (-22.95, 10.99, -4.124), (-22.95, 11.02, -3.611), (-24.1, 3.662, -3.505), (-24.1, 3.662, -3.969), (-23.69, 10.8, -3.942), (-23.7, 10.83, -3.494), (-24.1, 8.685, -3.501), (-24.1, 8.685, -3.946), (-23.02, 11.04, -4.05), (-22.97, 11.06, -3.616), (-24.15, 3.678, -3.641), (-24.15, 3.678, -3.759), (-23.71, 10.81, -3.752), (-23.71, 10.81, -3.633), (-24.15, 8.701, -3.638), (-24.15, 8.701, -3.757), (-23.02, 11.05, -3.874), (-23.03, 11.06, -3.729), (-18.08, 10.85, 1.274), (-17.51, 10.87, 1.144), (-20.14, 11.01, -1.114), (-20.46, 11.03, -0.854), (-17.53, 10.93, 0.06773), (-20.43, 10.93, 0.09408), (-19.99, 10.85, 1.295), (-17.67, 11.03, -1.028), (-18.2, 11.01, -1.127), (-20.35, 10.87, 1.016), (-17.76, 11.0, 0.9741), (-18.24, 10.99, 1.083), (-18.14, 10.89, 1.205), (-17.6, 10.9, 1.084), (-20.08, 11.04, -1.046), (-20.38, 11.05, -0.8008), (-17.61, 10.96, 0.0683), (-20.35, 10.96, 0.09315), (-19.94, 10.88, 1.226), (-17.75, 11.05, -0.9651), (-18.25, 11.04, -1.058), (-20.28, 10.9, 0.9628), (-19.96, 11.12, -0.9235), (-20.23, 11.14, -0.7052), (-17.77, 11.06, 0.06933), (-20.21, 11.05, 0.09147), (-19.84, 10.99, 1.101), (-17.89, 11.14, -0.8516), (-18.34, 11.12, -0.9346), (-20.15, 11.0, 0.8665), (-18.29, 11.06, 0.07404), (-19.9, 11.05, 0.08867), (10.62, 9.234, 4.446), (7.957, 9.02, 5.967), (7.977, 8.737, 5.985), (10.62, 8.545, 4.446), (10.62, 3.893, 4.45), (-4.598, 10.81, -0.2247), (-4.594, 10.88, -1.555), (2.078, 7.84, 8.837), (0.6091, 7.623, 9.029), (-4.665, 8.267, 8.817), (-4.658, 7.496, 9.514), (11.36, 10.88, -7.148), (11.65, 10.88, -5.289), (-3.614, 10.88, -7.158), (-4.208, 10.88, -5.109), (12.41, 10.62, 0.4877), (12.55, 10.81, -0.4095), (-4.583, 10.44, 3.381), (-4.624, 10.23, 4.463), (12.05, 10.88, -3.431), (-4.445, 10.88, -3.179), (12.51, 10.88, -1.673), (-4.542, 10.65, 2.299), (-4.603, 10.74, 1.106), (-4.653, 8.825, 7.85), (6.374, 8.636, 6.69), (3.423, 8.055, 8.325), (12.04, 9.798, 3.419), (9.326, 9.217, 5.054), (7.85, 8.926, 5.872), (5.672, 10.88, -7.152), (8.493, 10.88, -7.15), (9.312, 10.88, -7.149), (0.1458, 10.88, -7.155), (1.442, 10.88, -7.154), (12.43, 9.874, 2.849), (-4.632, 9.807, 5.673), (-4.64, 9.383, 6.884), (2.852, 10.88, -7.153), (9.98, 10.88, -7.149), (12.23, 10.36, 1.675), (-4.467, 10.94, -0.1937), (-4.462, 11.01, -1.524), (2.084, 8.023, 8.844), (0.6148, 7.806, 9.036), (-4.534, 8.276, 9.016), (-4.526, 7.679, 9.521), (11.37, 11.01, -7.117), (11.66, 11.01, -5.258), (-3.482, 11.01, -7.127), (-4.076, 11.01, -5.078), (12.42, 10.75, 0.5187), (12.56, 10.94, -0.3785), (-4.452, 10.56, 3.412), (-4.493, 10.36, 4.494), (12.06, 11.01, -3.4), (-4.314, 11.01, -3.148), (12.51, 11.01, -1.642), (-4.411, 10.77, 2.33), (-4.472, 10.87, 1.137), (-4.521, 8.951, 7.881), (6.38, 8.762, 6.721), (3.428, 8.18, 8.356), (1.871, 8.373, 8.535), (-0.1431, 11.01, -5.139), (-0.1633, 11.01, -3.233), (-0.1022, 10.83, 0.85), (12.05, 9.924, 3.45), (9.332, 9.343, 5.085), (7.856, 9.052, 5.903), (11.17, 10.12, 2.83), (9.271, 9.587, 4.589), (5.678, 11.01, -7.121), (8.498, 11.01, -7.119), (6.111, 11.01, -1.602), (9.285, 11.01, -1.622), (6.137, 10.94, -0.3166), (9.319, 10.94, -0.3473), (9.312, 10.77, 0.434), (9.27, 10.64, 1.442), (8.933, 11.01, -3.357), (8.638, 11.01, -5.228), (9.318, 11.01, -7.118), (9.532, 11.01, -5.243), (9.882, 11.01, -3.379), (10.15, 10.79, 0.4763), (10.32, 10.94, -0.3629), (10.28, 11.01, -1.632), (10.1, 10.56, 1.403), (11.07, 10.94, -0.3702), (2.704, 11.01, -5.168), (1.22, 11.01, -5.153), (2.786, 11.01, -3.273), (1.249, 11.01, -3.252), (2.95, 10.81, 0.7151), (1.359, 10.82, 0.7854), (0.1515, 11.01, -7.124), (1.447, 11.01, -7.123), (-0.1076, 11.01, -1.564), (1.35, 11.01, -1.573), (-0.09667, 10.94, -0.2564), (1.365, 10.94, -0.2705), (-0.04156, 10.74, 1.968), (1.42, 10.68, 1.886), (12.43, 10.0, 2.88), (-4.5, 9.932, 5.704), (-4.508, 9.509, 6.915), (0.4417, 8.334, 8.66), (2.858, 11.01, -7.122), (2.937, 11.01, -1.583), (2.956, 10.94, -0.2858), (3.01, 10.67, 1.797), (5.671, 11.01, -5.198), (5.859, 11.01, -3.315), (6.131, 10.79, 0.5746), (6.225, 9.017, 6.481), (3.347, 8.496, 8.044), (6.191, 10.65, 1.62), (9.605, 10.5, 1.733), (6.112, 9.179, 6.18), (8.598, 10.57, 1.769), (8.778, 9.703, 4.325), (-3.066, 10.68, 2.564), (7.748, 9.302, 5.496), (0.2474, 10.65, 2.239), (-3.146, 9.927, 5.584), (5.826, 10.57, 1.928), (-3.139, 10.31, 4.5), (-3.102, 10.49, 3.532), (0.4139, 8.497, 8.424), (10.67, 10.48, 1.691), (-3.176, 8.549, 8.664), (3.281, 8.641, 7.732), (9.985, 11.01, -7.118), (10.23, 11.01, -5.25), (10.61, 11.01, -3.389), (10.97, 10.76, 0.496), (1.868, 8.532, 8.261), (-3.164, 9.049, 7.532), (-3.153, 9.549, 6.667), (1.555, 10.6, 2.166), (11.04, 11.01, -1.637), (2.979, 10.59, 2.087), (12.23, 10.49, 1.705), (0.2533, 10.54, 2.286), (8.765, 9.599, 4.313), (8.604, 10.47, 1.816), (-3.158, 8.945, 7.58), (-3.147, 9.445, 6.714), (1.561, 10.49, 2.213), (1.874, 8.428, 8.226), (2.985, 10.48, 2.134), (5.832, 10.47, 1.975), (6.112, 9.075, 6.134), (7.445, 9.441, 5.252), (3.287, 8.537, 7.697), (-3.14, 9.823, 5.631), (-3.133, 10.2, 4.547), (-3.096, 10.39, 3.579), (-3.06, 10.58, 2.611), (0.4198, 8.393, 8.396), (-3.17, 8.445, 8.635), (8.792, 10.26, 2.869), (0.2167, 10.36, 3.255), (0.1801, 10.17, 4.223), (0.2167, 8.914, 7.255), (0.1731, 9.792, 5.306), (0.1663, 9.413, 6.39), (1.525, 10.33, 3.182), (1.488, 10.14, 4.15), (1.481, 9.771, 5.233), (1.474, 9.388, 6.317), (1.596, 8.914, 7.182), (2.948, 10.3, 3.102), (2.912, 10.11, 4.07), (3.02, 8.889, 7.022), (2.905, 9.732, 5.154), (2.898, 9.374, 6.096), (5.796, 10.28, 2.943), (8.86, 9.863, 3.973), (5.752, 9.717, 4.995), (5.745, 9.519, 5.41), (7.445, 9.337, 5.206), (8.826, 10.1, 3.487), (5.759, 10.1, 3.911), (7.303, 9.691, 4.692), (7.289, 9.911, 4.241), (8.786, 10.36, 2.822), (8.82, 10.21, 3.44), (10.12, 10.44, 1.991), (10.17, 10.11, 3.011), (9.289, 10.26, 2.836), (9.76, 10.16, 3.013), (8.854, 9.967, 3.926), (-3.969, 10.88, 0.8492), (-3.967, 10.91, 0.1583), (-1.52, 10.87, 0.8032), (-1.518, 10.91, 0.1196), (-3.791, 10.88, 0.7884), (-3.875, 10.91, 0.2121), (-1.697, 10.87, 0.75), (-1.61, 10.91, 0.1799), (-3.791, 10.93, 0.7942), (-3.874, 11.01, 0.218), (-1.697, 10.91, 0.7558), (-1.61, 11.01, 0.1857), (-3.787, 10.93, 0.237), (-1.698, 10.93, 0.2054), (-3.786, 10.98, 0.2196), (-1.698, 10.98, 0.1881), (-4.191, 10.95, -0.3386), (-4.19, 11.0, -1.226), (-3.308, 11.0, -1.222), (-3.307, 10.95, -0.3348), (-22.19, 10.82, -7.22), (-22.7, 11.03, -7.232), (-22.3, 11.03, -7.228), (-22.19, 7.321, -7.227), (-22.94, 0.0, 1.686), (-23.09, 0.0, 0.3471), (-23.24, 0.0, -0.9918), (-23.57, 0.0, -2.299), (-22.77, 0.0, 3.078), (22.62, 0.0, 1.198), (20.78, 0.0, 1.735), (-23.97, 0.0, -2.759), (24.17, 0.0, 0.6209), (19.3, 0.0, 2.145), (17.37, 0.0, 2.678), (0.5452, 0.0, 9.234), (-4.904, 0.0, 9.745), (-12.69, 0.0, 9.655), (15.13, 0.0, 3.156), (23.68, 0.0, -8.101), (24.16, 0.0, -7.935), (23.11, 0.0, -8.268), (-14.27, 0.0, 9.594), (-14.77, 0.0, 9.542), (-16.33, 0.0, 9.382), (12.5, 0.0, 3.453), (25.37, 0.0, 0.1377), (27.2, 0.0, -4.468), (26.96, 0.0, -5.344), (26.43, 0.0, -7.92), (26.09, 0.0, -2.785), (26.82, 0.0, -3.005), (27.18, 0.0, -3.797), (26.5, 0.0, -1.679), (26.84, 0.0, -6.308), (26.17, 0.0, -0.682), (25.92, 0.0, -0.2722), (26.39, 0.0, -1.346), (26.28, 0.0, -1.014), (3.426, 0.0, 8.476), (2.048, 0.0, 9.015), (13.52, 0.0, 3.452), (13.89, 0.0, 3.159), (12.94, 0.0, 3.306), (14.32, 0.0, 3.304), (-23.6, 0.0, -2.429), (-24.08, 0.0, -3.205), (-22.23, 0.0, -7.743), (-24.05, 0.0, -4.748), (-23.66, 0.0, -6.699), (-22.65, 0.0, -7.605), (-24.07, 0.0, -4.101), (-23.36, 0.0, -7.263), (-23.64, 0.0, -5.615), (-22.32, 0.0, -7.714), (13.28, 0.0, -7.394), (-20.05, 0.0, -7.335), (16.32, 0.0, -7.49), (-12.37, 0.0, -7.438), (-18.0, 0.0, -7.369), (-18.6, 0.0, -7.34), (-16.72, 0.0, -7.405), (8.609, 0.0, -7.401), (10.95, 0.0, -7.397), (-0.8822, 0.0, -7.42), (-2.993, 0.0, -7.423), (-0.5808, 0.0, -7.416), (4.014, 0.0, -7.408), (-16.63, 0.0, 9.352), (-16.62, 0.0, 9.246), (-22.69, 0.0, 3.149), (-16.79, 0.0, 9.292), (-23.48, 0.0, -2.429), (12.15, 0.0, 3.646), (3.776, 0.0, 8.282), (-20.81, 0.0, 6.453), (-22.44, 0.0, 3.513), (-20.11, 0.0, 7.388), (-21.98, 0.0, 4.627), (-21.52, 0.0, 5.518), (-19.71, 0.0, 7.767), (-18.63, 0.0, 8.576), (-17.14, 0.0, 9.028), (-24.07, 0.0, -3.503), (-24.07, 0.0, -4.016), (-24.1, 0.0, -3.509), (-24.09, 0.0, -3.973), (-24.15, 0.0, -3.644), (-24.14, 0.0, -3.762), (10.62, 0.0, 4.456)], [(256, 55), (144, 256), (1164, 963), (1052, 1164)], [(434, 435, 628), (436, 433, 91, 92), (110, 92, 33, 37), (33, 92, 38, 35), (90, 109, 25, 49), (153, 154, 43, 51), (151, 40, 43, 154), (55, 89, 88, 59), (142, 141, 29, 28), (140, 145, 31, 30), (144, 143, 27, 26), (141, 140, 30, 29), (67, 66, 57, 63), (63, 57, 24, 64), (64, 24, 56, 65), (1, 905, 68), (58, 60, 61, 62), (62, 61, 55, 59), (145, 139, 32, 31), (144, 26, 91, 146), (353, 97, 101, 354), (356, 99, 4, 357), (374, 79, 80, 366), (80, 20, 76, 81), (76, 20, 47, 77), (77, 47, 19, 78), (78, 19, 18, 75), (75, 18, 17, 72), (17, 16, 73, 72), (72, 73, 5, 23), (73, 74, 44, 5), (15, 75, 72, 23), (15, 69, 78, 75), (69, 48, 77, 78), (48, 46, 76, 77), (46, 71, 81, 76), (80, 79, 21, 20), (363, 367, 81, 71), (74, 73, 16, 45), (92, 91, 26, 38), (471, 103, 242, 479), (120, 117, 250, 254), (517, 153, 51, 509), (365, 368, 99, 100), (155, 41, 42, 152), (13, 86, 3, 14), (86, 13, 12, 70), (70, 12, 11, 106), (83, 106, 11, 10), (355, 100, 99, 356), (354, 355, 82, 84), (372, 370, 97, 107), (83, 10, 21, 79), (370, 373, 101, 97), (352, 107, 97, 353), (109, 34, 2, 25), (109, 33, 35, 34), (37, 33, 109, 90), (432, 96, 95, 436), (6, 93, 36, 111), (470, 469, 6, 111), (499, 113, 247, 501), (500, 54, 255, 502), (111, 149, 263, 245), (115, 116, 98, 95), (95, 96, 102, 115), (257, 258, 118, 264), (39, 119, 117, 120), (489, 112, 246, 492), (117, 148, 249, 250), (54, 120, 254, 255), (39, 120, 54, 52), (3, 125, 124, 14), (515, 49, 121, 510), (2, 123, 122, 25), (49, 25, 122, 121), (125, 130, 127, 124), (510, 121, 128, 511), (123, 126, 129, 122), (121, 122, 129, 128), (334, 340, 1829, 1834), (166, 192, 395, 203), (329, 336, 1822, 1825), (217, 171, 134), (335, 334, 1834, 1835), (215, 217, 1833, 1831), (490, 160, 578, 582), (181, 215, 1831, 1832), (331, 339, 1827, 1828), (340, 331, 1828, 1829), (237, 236, 136, 177), (328, 337, 1824, 1821), (169, 197, 135, 330), (338, 329, 1825, 1826), (213, 169, 330, 131), (336, 328, 1821, 1822), (341, 335, 1835, 1836), (117, 119, 150, 148), (98, 116, 149, 138), (115, 102, 244, 253), (257, 264, 248, 262), (116, 115, 253, 251), (89, 55, 144, 146), (27, 143, 142, 28), (63, 64, 145, 140), (904, 906, 147, 0), (152, 570, 569, 127), (130, 155, 152, 127), (511, 128, 153, 517), (126, 151, 154, 129), (128, 129, 154, 153), (43, 40, 223, 199), (193, 199, 158, 167), (258, 150, 221, 259), (0, 147, 220, 162), (51, 43, 199, 193), (82, 22, 184, 159), (58, 62, 186, 161), (553, 560, 188, 163), (26, 27, 189, 164), (27, 28, 190, 189), (28, 29, 191, 190), (85, 84, 192, 166), (199, 223, 137, 158), (29, 30, 194, 191), (554, 561, 195, 168), (30, 31, 196, 194), (57, 66, 197, 169), (555, 562, 198, 170), (509, 51, 193, 512), (31, 32, 200, 196), (556, 563, 201, 171), (38, 26, 164, 172), (573, 574, 156, 157), (563, 564, 202, 201), (184, 165, 214, 394), (2, 34, 204, 174), (34, 35, 205, 204), (564, 565, 206, 202), (434, 93, 207, 437), (1, 68, 208, 187), (93, 6, 209, 207), (565, 555, 170, 206), (557, 554, 168, 176), (22, 7, 165, 184), (123, 2, 174, 177), (385, 53, 173, 386), (561, 566, 210, 195), (571, 572, 222, 211), (39, 52, 212, 179), (56, 24, 213, 180), (52, 50, 178, 212), (558, 567, 215, 181), (68, 56, 180, 208), (59, 88, 175, 182), (24, 57, 169, 213), (512, 193, 167, 513), (35, 38, 172, 205), (637, 58, 161, 638), (559, 557, 176, 183), (562, 553, 163, 198), (126, 123, 177, 137), (569, 157, 210, 566), (567, 568, 217, 215), (150, 119, 218, 221), (469, 104, 219, 478), (568, 556, 171, 217), (84, 82, 159, 192), (192, 159, 332, 395), (119, 39, 179, 218), (560, 559, 183, 188), (62, 59, 182, 186), (904, 0, 162, 907), (232, 196, 200, 231), (238, 174, 204, 239), (239, 204, 205, 240), (240, 205, 172, 241), (196, 232, 233, 194), (234, 228, 229, 235), (233, 227, 228, 234), (232, 226, 227, 233), (238, 226, 225, 237), (231, 230, 224, 225), (194, 233, 234, 191), (191, 234, 235, 190), (226, 232, 231, 225), (174, 238, 237, 177), (228, 240, 241, 229), (227, 239, 240, 228), (226, 238, 239, 227), (225, 224, 236, 237), (189, 190, 235), (164, 189, 235), (235, 229, 164), (241, 164, 229), (164, 241, 172), (201, 168, 195, 171), (202, 176, 168, 201), (206, 183, 176, 202), (170, 188, 183, 206), (188, 170, 198, 163), (195, 132, 134, 171), (133, 231, 162), (195, 210, 132), (151, 126, 137), (151, 137, 223, 40), (157, 156, 210), (137, 177, 158), (167, 158, 177), (503, 508, 284, 262), (262, 284, 274, 249), (250, 275, 280, 254), (503, 501, 247, 261), (481, 486, 282, 260), (479, 482, 269, 244), (502, 506, 267, 243), (249, 274, 275, 250), (491, 494, 266, 242), (254, 280, 281, 255), (244, 269, 278, 253), (149, 116, 251, 252), (470, 111, 245, 480), (146, 91, 665, 666), (480, 245, 263, 481), (492, 246, 260, 493), (253, 278, 276, 251), (118, 258, 259, 216), (148, 257, 262, 249), (36, 138, 149, 111), (148, 150, 258, 257), (661, 89, 660), (64, 65, 139, 145), (147, 1, 187, 220), (906, 905, 1, 147), (505, 506, 281, 280), (494, 496, 279, 266), (485, 277, 276, 483), (497, 270, 271, 495), (504, 273, 268, 505), (495, 271, 279, 496), (483, 276, 278, 484), (482, 484, 278, 269), (504, 507, 272, 273), (498, 282, 270, 497), (486, 285, 277, 485), (507, 508, 283, 272), (251, 276, 277, 252), (252, 277, 285, 263), (162, 231, 907), (230, 231, 133), (359, 304, 306, 358), (303, 299, 290, 305), (295, 298, 291, 294), (298, 297, 292, 291), (296, 301, 288, 293), (377, 295, 294, 375), (297, 296, 293, 292), (301, 300, 289, 288), (71, 46, 298, 295), (23, 5, 303, 300), (357, 4, 304, 359), (69, 15, 301, 296), (363, 71, 295, 377), (5, 44, 299, 303), (46, 48, 297, 298), (48, 69, 296, 297), (15, 23, 300, 301), (300, 303, 305, 289), (291, 292, 312, 311), (293, 288, 308, 313), (375, 294, 314, 379), (292, 293, 313, 312), (288, 289, 309, 308), (289, 305, 315, 309), (358, 306, 316, 360), (305, 290, 310, 315), (294, 291, 311, 314), (311, 312, 322, 321), (313, 308, 318, 323), (379, 314, 324, 381), (312, 313, 323, 322), (308, 309, 319, 318), (309, 315, 325, 319), (360, 316, 326, 361), (315, 310, 320, 325), (314, 311, 321, 324), (165, 302, 287), (165, 7, 302), (165, 287, 307), (165, 307, 317), (383, 342, 1845, 1849), (345, 344, 1844, 1843), (347, 346, 1840, 1839), (346, 348, 1846, 1840), (362, 343, 1847, 1848), (348, 350, 1841, 1846), (342, 351, 1842, 1845), (351, 345, 1843, 1842), (344, 347, 1839, 1844), (337, 349, 1838, 1824), (421, 407, 349, 337), (414, 408, 347, 344), (418, 409, 345, 351), (413, 418, 351, 342), (416, 417, 350, 348), (420, 412, 343, 362), (415, 416, 348, 346), (408, 415, 346, 347), (409, 414, 344, 345), (423, 413, 342, 383), (216, 259, 341, 333), (259, 221, 335, 341), (425, 410, 328, 336), (419, 411, 329, 338), (208, 180, 550, 543), (410, 421, 337, 328), (50, 385, 386, 178), (179, 212, 331, 340), (212, 178, 339, 331), (221, 218, 334, 335), (411, 425, 336, 329), (243, 267, 494, 491), (317, 361, 402, 393), (218, 179, 340, 334), (407, 420, 362, 349), (349, 362, 1848, 1838), (307, 360, 361, 317), (287, 358, 360, 307), (7, 357, 359, 302), (302, 359, 358, 287), (108, 352, 353, 85), (101, 100, 355, 354), (82, 355, 356, 22), (22, 356, 357, 7), (85, 353, 354, 84), (326, 382, 403, 390), (382, 381, 404, 403), (412, 422, 384, 343), (422, 423, 383, 384), (343, 384, 1850, 1847), (384, 383, 1849, 1850), (316, 380, 382, 326), (380, 379, 381, 382), (306, 376, 380, 316), (376, 375, 379, 380), (4, 364, 378, 304), (364, 363, 377, 378), (304, 378, 376, 306), (378, 377, 375, 376), (83, 79, 374, 369), (369, 374, 373, 370), (106, 83, 369, 371), (371, 369, 370, 372), (80, 81, 367, 366), (366, 367, 368, 365), (4, 99, 368, 364), (364, 368, 367, 363), (101, 373, 365, 100), (373, 374, 366, 365), (106, 371, 114, 70), (94, 114, 371, 372), (286, 94, 372, 107), (386, 173, 387, 388), (339, 178, 386, 388), (388, 387, 1851, 1852), (339, 388, 1852, 1827), (389, 338, 1826, 1830), (424, 419, 338, 389), (428, 406, 473, 474), (406, 427, 475, 473), (159, 184, 394, 332), (381, 324, 396, 404), (322, 323, 397, 391), (318, 319, 398, 392), (319, 325, 399, 398), (361, 326, 390, 402), (325, 320, 400, 399), (324, 321, 401, 396), (321, 322, 391, 401), (323, 318, 392, 397), (165, 317, 393, 214), (405, 203, 419, 424), (403, 404, 423, 422), (390, 403, 422, 412), (393, 402, 420, 407), (395, 332, 425, 411), (394, 214, 421, 410), (203, 395, 411, 419), (332, 394, 410, 425), (404, 396, 413, 423), (391, 397, 414, 409), (392, 398, 415, 408), (398, 399, 416, 415), (402, 390, 412, 420), (399, 400, 417, 416), (396, 401, 418, 413), (401, 391, 409, 418), (397, 392, 408, 414), (214, 393, 407, 421), (1837, 327, 431, 1855), (473, 475, 405, 424), (1856, 474, 389, 1830), (474, 473, 424, 389), (426, 427, 406, 429), (429, 406, 428, 430), (430, 428, 1853, 1854), (431, 426, 429, 430), (1855, 431, 430, 1854), (327, 265, 426, 431), (435, 89, 661, 663), (89, 146, 666, 660), (88, 434, 437, 175), (110, 432, 436, 92), (95, 98, 433, 436), (88, 89, 435, 434), (53, 439, 441, 173), (691, 438, 440, 692), (528, 446, 450, 535), (534, 535, 450, 449), (453, 537, 540, 456), (444, 455, 451, 442), (445, 456, 455, 444), (443, 454, 453, 447), (1853, 428, 474, 1856), (513, 514, 465, 464), (516, 467, 465, 514), (524, 463, 464, 525), (521, 460, 463, 524), (523, 462, 468, 520), (522, 461, 462, 523), (518, 466, 461, 522), (520, 468, 460, 521), (266, 279, 484, 482), (282, 486, 485, 270), (477, 166, 203, 405), (108, 85, 166, 477), (475, 472, 477, 405), (472, 476, 108, 477), (271, 483, 484, 279), (270, 485, 483, 271), (246, 480, 481, 260), (112, 470, 480, 246), (242, 266, 482, 479), (263, 285, 486, 481), (6, 469, 478, 209), (112, 104, 469, 470), (102, 471, 479, 244), (260, 282, 498, 493), (104, 488, 490, 219), (103, 487, 491, 242), (112, 489, 488, 104), (274, 284, 508, 507), (275, 274, 507, 504), (275, 504, 505, 280), (268, 267, 506, 505), (255, 281, 506, 502), (262, 248, 501, 503), (261, 283, 508, 503), (87, 500, 502, 243), (499, 501, 248, 631), (268, 273, 495, 496), (267, 268, 496, 494), (136, 516, 514, 177), (167, 177, 514, 513), (463, 512, 513, 464), (460, 509, 512, 463), (462, 511, 517, 468), (461, 510, 511, 462), (466, 515, 510, 461), (468, 517, 509, 460), (272, 283, 498, 497), (273, 272, 497, 495), (261, 493, 498, 283), (529, 520, 521, 530), (527, 518, 522, 531), (531, 522, 523, 532), (532, 523, 520, 529), (530, 521, 524, 533), (533, 524, 525, 534), (464, 465, 526, 525), (467, 519, 526, 465), (261, 247, 492, 493), (105, 488, 489, 113), (247, 113, 489, 492), (448, 533, 534, 449), (443, 530, 533, 448), (445, 532, 529, 447), (444, 531, 532, 445), (442, 527, 531, 444), (447, 529, 530, 443), (525, 526, 535, 534), (519, 528, 535, 526), (160, 490, 488, 105), (243, 491, 487, 87), (454, 538, 537, 453), (41, 155, 537, 538), (155, 130, 540, 537), (447, 453, 456, 445), (156, 574, 575, 458), (130, 125, 539, 540), (125, 3, 536, 539), (539, 536, 451, 455), (539, 455, 456, 540), (575, 574, 222, 457), (352, 108, 476, 541), (352, 541, 286, 107), (96, 432, 695, 713), (466, 518, 728, 724), (52, 54, 699, 700), (3, 86, 702, 701), (103, 471, 707, 708), (451, 536, 729, 722), (94, 286, 705, 706), (87, 487, 726, 727), (385, 50, 698, 697), (527, 442, 721, 720), (438, 691, 719, 718), (476, 8, 717, 725), (86, 70, 709, 702), (518, 527, 720, 728), (110, 37, 710, 696), (487, 103, 708, 726), (432, 110, 696, 695), (102, 96, 713, 712), (37, 90, 704, 710), (70, 114, 711, 709), (691, 439, 715, 719), (53, 385, 697, 716), (515, 466, 724, 723), (286, 541, 730, 705), (49, 515, 723, 703), (500, 87, 727, 714), (8, 438, 718, 717), (114, 94, 706, 711), (442, 451, 722, 721), (439, 53, 716, 715), (471, 102, 712, 707), (180, 213, 131, 550), (638, 161, 551, 634), (162, 220, 546, 552), (161, 186, 547, 551), (547, 549, 1857, 1823), (546, 544, 1862, 1866), (544, 543, 1864, 1862), (330, 135, 1863, 1860), (131, 330, 1860, 1865), (543, 550, 1861, 1864), (550, 131, 1865, 1861), (634, 551, 1858, 1895), (552, 546, 1866, 1859), (551, 547, 1823, 1858), (437, 207, 598, 596), (187, 208, 543, 544), (220, 187, 544, 546), (186, 182, 549, 547), (10, 11, 559, 560), (45, 16, 556, 568), (74, 45, 568, 567), (127, 569, 566, 124), (20, 21, 553, 562), (11, 12, 557, 559), (44, 74, 567, 558), (14, 124, 566, 561), (12, 13, 554, 557), (19, 47, 555, 565), (18, 19, 565, 564), (17, 18, 564, 563), (16, 17, 563, 556), (47, 20, 562, 555), (13, 14, 561, 554), (21, 10, 560, 553), (42, 41, 572, 571), (152, 42, 571, 570), (211, 222, 574, 573), (573, 570, 571, 211), (570, 573, 157, 569), (156, 458, 459, 210), (449, 450, 459, 458), (458, 575, 449), (449, 575, 457, 448), (222, 572, 538, 457), (572, 41, 538), (448, 457, 538, 443), (459, 450, 446, 452), (210, 459, 452, 132), (236, 224, 1871, 1873), (230, 133, 1868, 1872), (519, 467, 1876, 1878), (446, 528, 1879, 1874), (224, 230, 1872, 1871), (1859, 1868, 552), (467, 516, 1877, 1876), (132, 452, 1875, 1867), (528, 519, 1878, 1879), (134, 132, 1867, 1869), (516, 136, 1870, 1877), (452, 446, 1874, 1875), (136, 236, 1873, 1870), (162, 552, 133), (552, 1868, 133), (217, 134, 1869, 1833), (219, 490, 582, 583), (438, 8, 265, 440), (690, 173, 441, 692), (265, 427, 426), (427, 265, 472, 475), (265, 8, 476, 472), (478, 219, 583, 580), (333, 341, 1836, 1880), (175, 437, 596, 597), (1857, 549, 600, 1884), (209, 478, 580, 581), (587, 1881, 1883, 588), (593, 595, 625, 624), (589, 584, 613, 616), (160, 185, 579, 578), (584, 585, 612, 613), (592, 588, 621, 627), (216, 333, 587, 576), (333, 1880, 1881, 587), (588, 1883, 1894, 621), (579, 577, 595, 593), (113, 499, 9, 105), (576, 587, 588, 592), (581, 580, 585, 584), (591, 594, 626, 623), (1882, 589, 616, 1888), (595, 592, 627, 625), (576, 592, 595, 577), (582, 578, 594, 591), (582, 591, 590, 583), (583, 590, 585, 580), (600, 599, 602, 606), (599, 597, 545, 602), (1884, 600, 606, 1819), (182, 175, 597, 599), (549, 182, 599, 600), (602, 545, 605, 606), (606, 605, 1818, 1819), (548, 601, 603, 604), (604, 603, 1816, 1817), (545, 548, 604, 605), (605, 604, 1817, 1818), (603, 607, 1820, 1816), (601, 542, 607, 603), (596, 598, 601, 548), (597, 596, 548, 545), (584, 542, 581), (584, 589, 607, 542), (589, 1882, 1820, 607), (207, 209, 581, 598), (598, 581, 542, 601), (327, 1837, 1885, 608), (265, 327, 608, 609), (694, 611, 610, 693), (694, 608, 1885, 1901), (690, 265, 609, 693), (387, 173, 610, 611), (1851, 387, 611, 1886), (615, 617, 1889, 1887), (619, 615, 1887, 1891), (616, 618, 1890, 1888), (613, 612, 618, 616), (624, 614, 617, 626), (624, 626, 594, 593), (618, 619, 1891, 1890), (614, 620, 1893, 1892), (620, 621, 1894, 1893), (621, 620, 625, 627), (593, 594, 578, 579), (620, 614, 624, 625), (617, 614, 1892, 1889), (619, 618, 612, 622), (615, 619, 622, 623), (617, 615, 623, 626), (585, 590, 622, 612), (160, 105, 9, 185), (590, 591, 623, 622), (435, 36, 628), (434, 628, 93), (93, 628, 36), (264, 118, 629, 630), (630, 631, 248), (185, 9, 632, 633), (633, 586, 216), (631, 632, 9, 499), (631, 630, 632), (629, 632, 630), (629, 216, 586), (216, 629, 118), (248, 264, 630), (633, 216, 576, 577), (185, 633, 577, 579), (586, 633, 632), (586, 632, 629), (135, 635, 1896, 1863), (197, 639, 635, 135), (66, 636, 639, 197), (635, 639, 647, 643), (60, 641, 640, 67), (643, 647, 655, 651), (645, 646, 654, 653), (642, 1897, 1899, 650), (638, 634, 642, 646), (1896, 635, 643, 1898), (639, 636, 644, 647), (634, 1895, 1897, 642), (637, 638, 646, 645), (651, 650, 1899, 1900), (655, 654, 650, 651), (652, 653, 654, 655), (646, 642, 650, 654), (1898, 643, 651, 1900), (647, 644, 652, 655), (660, 666, 678, 672), (662, 659, 671, 674), (666, 665, 677, 678), (661, 660, 672, 673), (667, 663, 675, 679), (658, 664, 676, 670), (36, 435, 663, 667), (98, 138, 658, 659), (91, 433, 662, 665), (433, 98, 659, 662), (675, 673, 681, 683), (672, 678, 686, 680), (674, 671, 668, 682), (678, 677, 685, 686), (673, 672, 680, 681), (679, 675, 683, 687), (663, 661, 673, 675), (665, 662, 674, 677), (659, 658, 670, 671), (664, 667, 679, 676), (688, 686, 685, 682), (689, 684, 687, 683), (689, 680, 686, 688), (684, 689, 688, 669), (680, 689, 683, 681), (669, 688, 682, 668), (677, 674, 682, 685), (671, 670, 669, 668), (676, 679, 687, 684), (670, 676, 684, 669), (173, 690, 693, 610), (611, 694, 1901, 1886), (608, 694, 693, 609), (265, 690, 692, 440), (536, 3, 701, 729), (541, 476, 725, 730), (50, 52, 700, 698), (54, 500, 714, 699), (90, 49, 703, 704), (439, 691, 692, 441), (711, 706, 742, 747), (703, 723, 786, 739), (696, 710, 746, 732), (719, 715, 751, 759), (710, 704, 740, 746), (717, 718, 758, 757), (721, 722, 772, 763), (702, 709, 745, 738), (724, 728, 798, 787), (718, 719, 759, 758), (728, 720, 762, 798), (705, 730, 833, 741), (708, 707, 743, 744), (723, 724, 787, 786), (713, 695, 731, 749), (714, 727, 796, 750), (729, 701, 737, 823), (706, 705, 741, 742), (727, 726, 795, 796), (730, 725, 794, 833), (726, 708, 744, 795), (722, 729, 823, 772), (704, 703, 739, 740), (725, 717, 757, 794), (701, 702, 738, 737), (707, 712, 748, 743), (698, 700, 736, 734), (716, 697, 733, 752), (700, 699, 735, 736), (715, 716, 752, 751), (697, 698, 734, 733), (699, 714, 750, 735), (695, 696, 732, 731), (712, 713, 749, 748), (720, 721, 763, 762), (709, 711, 747, 745), (754, 740, 739, 786), (755, 746, 740, 754), (731, 790, 887, 885), (764, 765, 767, 766), (764, 803, 770, 765), (758, 761, 760, 757), (788, 755, 783, 789), (788, 789, 791, 790), (756, 785, 793, 792), (800, 784, 785, 791), (782, 783, 781, 780), (780, 781, 787, 798), (757, 760, 794), (749, 756, 792, 748), (790, 731, 900, 903), (732, 746, 755, 788), (791, 785, 756, 790), (783, 755, 754, 781), (781, 754, 786, 787), (802, 780, 798, 762), (803, 782, 780, 802), (766, 804, 784, 800), (789, 783, 782, 799), (789, 799, 800, 791), (785, 784, 801, 793), (767, 768, 804, 766), (770, 803, 802, 771), (771, 802, 762, 763), (799, 782, 803, 764), (799, 764, 766, 800), (805, 806, 822, 809), (792, 793, 830, 814), (733, 753, 806, 752), (735, 797, 734, 736), (734, 797, 753, 733), (804, 768, 769, 807), (769, 778, 808, 810), (813, 805, 809, 844), (807, 769, 810, 816), (797, 735, 821, 819), (784, 804, 807, 801), (743, 748, 812, 818), (759, 813, 761, 758), (752, 806, 805, 751), (748, 792, 814, 812), (796, 795, 815, 829), (795, 744, 817, 815), (801, 807, 816, 832), (744, 743, 818, 817), (753, 797, 819, 827), (742, 741, 826, 779), (763, 772, 773, 771), (747, 831, 825, 745), (742, 779, 831, 747), (737, 738, 824, 823), (738, 745, 825, 824), (735, 750, 828, 821), (806, 753, 827, 822), (750, 796, 829, 828), (772, 823, 824, 773), (773, 824, 825, 774), (771, 773, 774, 770), (777, 774, 825, 831), (765, 770, 774, 777), (767, 765, 777, 776), (767, 776, 775, 768), (769, 768, 775, 778), (775, 826, 820, 778), (776, 779, 826, 775), (776, 777, 831, 779), (793, 801, 832, 830), (794, 760, 820, 833), (741, 833, 820, 826), (814, 830, 839, 834), (812, 814, 834, 849), (821, 828, 837, 851), (829, 815, 846, 838), (816, 810, 836, 842), (817, 818, 848, 847), (844, 809, 843, 872), (827, 819, 850, 840), (828, 829, 838, 837), (830, 832, 841, 839), (822, 827, 840, 845), (832, 816, 842, 841), (809, 822, 845, 843), (815, 817, 847, 846), (818, 812, 849, 848), (819, 821, 851, 850), (846, 847, 854, 856), (837, 838, 857, 855), (851, 837, 855, 850), (847, 848, 853, 854), (855, 857, 861, 862), (854, 853, 858, 859), (856, 854, 859, 860), (860, 859, 864, 866), (862, 861, 867, 865), (859, 858, 863, 864), (872, 843, 871, 875), (845, 865, 871, 843), (856, 857, 838, 846), (861, 857, 856, 860), (860, 866, 867, 861), (866, 870, 871, 867), (848, 849, 834, 853), (853, 834, 839, 858), (850, 855, 862, 840), (840, 862, 865, 845), (858, 839, 841, 863), (863, 841, 842, 868), (852, 868, 842, 836), (868, 852, 873, 874), (866, 864, 874, 870), (864, 863, 868, 874), (873, 876, 870, 874), (867, 871, 865), (875, 871, 870, 876), (880, 882, 879), (878, 881, 882, 883), (878, 877, 881), (778, 820, 879, 808), (760, 761, 811, 880), (820, 760, 880, 879), (883, 811, 835, 869), (877, 878, 873, 852), (810, 877, 852, 836), (878, 883, 869, 873), (811, 883, 882, 880), (881, 808, 879, 882), (877, 810, 808, 881), (869, 875, 876, 873), (835, 872, 875, 869), (811, 844, 872, 835), (751, 805, 813, 759), (761, 813, 844, 811), (887, 886, 890, 891), (756, 749, 884, 886), (790, 756, 886, 887), (749, 731, 885, 884), (889, 891, 897, 896), (886, 884, 888, 890), (885, 887, 891, 889), (884, 885, 889, 888), (895, 894, 892, 893), (888, 889, 893, 892), (891, 890, 894, 895), (890, 888, 892, 894), (896, 897, 899, 898), (893, 889, 896, 898), (891, 895, 899, 897), (895, 893, 898, 899), (901, 902, 903, 900), (788, 790, 903, 902), (731, 732, 901, 900), (732, 788, 902, 901), (139, 65, 905, 906), (32, 904, 907, 200), (32, 139, 906, 904), (907, 231, 200), (68, 905, 65, 56), (67, 63, 140, 141), (60, 67, 141, 142), (60, 142, 143, 61), (55, 61, 143, 144), (667, 664, 36), (658, 138, 36, 664), (149, 252, 263), (66, 67, 640, 636), (641, 637, 645, 649), (60, 58, 637, 641), (636, 640, 648, 644), (652, 656, 657, 653), (649, 645, 653, 657), (644, 648, 656, 652), (640, 641, 649, 657), (640, 657, 656, 648), (417, 400, 558), (400, 320, 558), (320, 310, 558), (310, 290, 558), (290, 299, 558), (558, 299, 44), (417, 558, 181, 350), (1832, 1841, 350, 181), (1342, 1536, 1343), (1344, 1000, 999, 1341), (1018, 945, 941, 1000), (941, 943, 946, 1000), (998, 957, 933, 1017), (1061, 959, 951, 1062), (1059, 1062, 951, 948), (963, 967, 996, 997), (1050, 936, 937, 1049), (1048, 938, 939, 1053), (1052, 934, 935, 1051), (1049, 937, 938, 1048), (975, 971, 965, 974), (971, 972, 932, 965), (972, 973, 964, 932), (909, 976, 1813), (966, 970, 969, 968), (970, 967, 963, 969), (1053, 939, 940, 1047), (1052, 1054, 999, 934), (1261, 1262, 1009, 1005), (1264, 1265, 912, 1007), (1282, 1274, 988, 987), (988, 989, 984, 928), (984, 985, 955, 928), (985, 986, 927, 955), (986, 983, 926, 927), (983, 980, 925, 926), (925, 980, 981, 924), (980, 931, 913, 981), (981, 913, 952, 982), (923, 931, 980, 983), (923, 983, 986, 977), (977, 986, 985, 956), (956, 985, 984, 954), (954, 984, 989, 979), (988, 928, 929, 987), (1271, 979, 989, 1275), (982, 953, 924, 981), (1000, 946, 934, 999), (1379, 1387, 1150, 1011), (1028, 1162, 1158, 1025), (1425, 1417, 959, 1061), (1273, 1008, 1007, 1276), (1063, 1060, 950, 949), (921, 922, 911, 994), (994, 978, 920, 921), (978, 1014, 919, 920), (991, 918, 919, 1014), (1263, 1264, 1007, 1008), (1262, 992, 990, 1263), (1280, 1015, 1005, 1278), (991, 987, 929, 918), (1278, 1005, 1009, 1281), (1260, 1261, 1005, 1015), (1017, 933, 910, 942), (1017, 942, 943, 941), (945, 998, 1017, 941), (1340, 1344, 1003, 1004), (914, 1019, 944, 1001), (1378, 1019, 914, 1377), (1407, 1409, 1155, 1021), (1408, 1410, 1163, 962), (1019, 1153, 1171, 1057), (1023, 1003, 1006, 1024), (1003, 1023, 1010, 1004), (1165, 1172, 1026, 1166), (947, 1028, 1025, 1027), (1397, 1400, 1154, 1020), (1025, 1158, 1157, 1056), (962, 1163, 1162, 1028), (947, 960, 962, 1028), (911, 922, 1032, 1033), (1423, 1418, 1029, 957), (910, 933, 1030, 1031), (957, 1029, 1030, 933), (1033, 1032, 1035, 1038), (1418, 1419, 1036, 1029), (1031, 1030, 1037, 1034), (1029, 1036, 1037, 1030), (1242, 1834, 1829, 1248), (1074, 1111, 1303, 1100), (1237, 1825, 1822, 1244), (1125, 1042, 1079), (1243, 1835, 1834, 1242), (1123, 1831, 1833, 1125), (1398, 1490, 1486, 1068), (1089, 1832, 1831, 1123), (1239, 1828, 1827, 1247), (1248, 1829, 1828, 1239), (1145, 1085, 1044, 1144), (1236, 1821, 1824, 1245), (1077, 1238, 1043, 1105), (1246, 1826, 1825, 1237), (1121, 1039, 1238, 1077), (1244, 1822, 1821, 1236), (1249, 1836, 1835, 1243), (1025, 1056, 1058, 1027), (1006, 1046, 1057, 1024), (1023, 1161, 1152, 1010), (1165, 1170, 1156, 1172), (1024, 1159, 1161, 1023), (997, 1054, 1052, 963), (935, 936, 1050, 1051), (971, 1048, 1053, 972), (1812, 908, 1055, 1814), (1060, 1035, 1477, 1478), (1038, 1035, 1060, 1063), (1419, 1425, 1061, 1036), (1034, 1037, 1062, 1059), (1036, 1061, 1062, 1037), (951, 1107, 1131, 948), (1101, 1075, 1066, 1107), (1166, 1167, 1129, 1058), (908, 1070, 1128, 1055), (959, 1101, 1107, 951), (990, 1067, 1092, 930), (966, 1069, 1094, 970), (1461, 1071, 1096, 1468), (934, 1072, 1097, 935), (935, 1097, 1098, 936), (936, 1098, 1099, 937), (993, 1074, 1100, 992), (1107, 1066, 1045, 1131), (937, 1099, 1102, 938), (1462, 1076, 1103, 1469), (938, 1102, 1104, 939), (965, 1077, 1105, 974), (1463, 1078, 1106, 1470), (1417, 1420, 1101, 959), (939, 1104, 1108, 940), (1464, 1079, 1109, 1471), (946, 1080, 1072, 934), (1481, 1065, 1064, 1482), (1471, 1109, 1110, 1472), (1092, 1302, 1122, 1073), (910, 1082, 1112, 942), (942, 1112, 1113, 943), (1472, 1110, 1114, 1473), (1342, 1345, 1115, 1001), (909, 1095, 1116, 976), (1001, 1115, 1117, 914), (1473, 1114, 1078, 1463), (1465, 1084, 1076, 1462), (930, 1092, 1073, 915), (1031, 1085, 1082, 910), (1293, 1294, 1081, 961), (1469, 1103, 1118, 1474), (1479, 1119, 1130, 1480), (947, 1087, 1120, 960), (964, 1088, 1121, 932), (960, 1120, 1086, 958), (1466, 1089, 1123, 1475), (976, 1116, 1088, 964), (967, 1090, 1083, 996), (932, 1121, 1077, 965), (1420, 1421, 1075, 1101), (943, 1113, 1080, 946), (1545, 1546, 1069, 966), (1467, 1091, 1084, 1465), (1470, 1106, 1071, 1461), (1034, 1045, 1085, 1031), (1477, 1474, 1118, 1065), (1475, 1123, 1125, 1476), (1058, 1129, 1126, 1027), (1377, 1386, 1127, 1012), (1476, 1125, 1079, 1464), (992, 1100, 1067, 990), (1100, 1303, 1240, 1067), (1027, 1126, 1087, 947), (1468, 1096, 1091, 1467), (970, 1094, 1090, 967), (1812, 1815, 1070, 908), (1140, 1139, 1108, 1104), (1146, 1147, 1112, 1082), (1147, 1148, 1113, 1112), (1148, 1149, 1080, 1113), (1104, 1102, 1141, 1140), (1142, 1143, 1137, 1136), (1141, 1142, 1136, 1135), (1140, 1141, 1135, 1134), (1146, 1145, 1133, 1134), (1139, 1133, 1132, 1138), (1102, 1099, 1142, 1141), (1099, 1098, 1143, 1142), (1134, 1133, 1139, 1140), (1082, 1085, 1145, 1146), (1136, 1137, 1149, 1148), (1135, 1136, 1148, 1147), (1134, 1135, 1147, 1146), (1133, 1145, 1144, 1132), (1097, 1143, 1098), (1072, 1143, 1097), (1143, 1072, 1137), (1149, 1137, 1072), (1072, 1080, 1149), (1109, 1079, 1103, 1076), (1110, 1109, 1076, 1084), (1114, 1110, 1084, 1091), (1078, 1114, 1091, 1096), (1096, 1071, 1106, 1078), (1103, 1079, 1042, 1040), (1041, 1070, 1139), (1103, 1040, 1118), (1059, 1045, 1034), (1059, 948, 1131, 1045), (1065, 1118, 1064), (1045, 1066, 1085), (1075, 1085, 1066), (1411, 1170, 1192, 1416), (1170, 1157, 1182, 1192), (1158, 1162, 1188, 1183), (1411, 1169, 1155, 1409), (1389, 1168, 1190, 1394), (1387, 1152, 1177, 1390), (1410, 1151, 1175, 1414), (1157, 1158, 1183, 1182), (1399, 1150, 1174, 1402), (1162, 1163, 1189, 1188), (1152, 1161, 1186, 1177), (1057, 1160, 1159, 1024), (1378, 1388, 1153, 1019), (1054, 1574, 1573, 999), (1388, 1389, 1171, 1153), (1400, 1401, 1168, 1154), (1161, 1159, 1184, 1186), (1026, 1124, 1167, 1166), (1056, 1157, 1170, 1165), (944, 1019, 1057, 1046), (1056, 1165, 1166, 1058), (1569, 1568, 997), (972, 1053, 1047, 973), (1055, 1128, 1095, 909), (1814, 1055, 909, 1813), (1413, 1188, 1189, 1414), (1402, 1174, 1187, 1404), (1393, 1391, 1184, 1185), (1405, 1403, 1179, 1178), (1412, 1413, 1176, 1181), (1403, 1404, 1187, 1179), (1391, 1392, 1186, 1184), (1390, 1177, 1186, 1392), (1412, 1181, 1180, 1415), (1406, 1405, 1178, 1190), (1394, 1393, 1185, 1193), (1415, 1180, 1191, 1416), (1159, 1160, 1185, 1184), (1160, 1171, 1193, 1185), (1070, 1815, 1139), (1138, 1041, 1139), (1267, 1266, 1214, 1212), (1211, 1213, 1198, 1207), (1203, 1202, 1199, 1206), (1206, 1199, 1200, 1205), (1204, 1201, 1196, 1209), (1285, 1283, 1202, 1203), (1205, 1200, 1201, 1204), (1209, 1196, 1197, 1208), (979, 1203, 1206, 954), (931, 1208, 1211, 913), (1265, 1267, 1212, 912), (977, 1204, 1209, 923), (1271, 1285, 1203, 979), (913, 1211, 1207, 952), (954, 1206, 1205, 956), (956, 1205, 1204, 977), (923, 1209, 1208, 931), (1208, 1197, 1213, 1211), (1199, 1219, 1220, 1200), (1201, 1221, 1216, 1196), (1283, 1287, 1222, 1202), (1200, 1220, 1221, 1201), (1196, 1216, 1217, 1197), (1197, 1217, 1223, 1213), (1266, 1268, 1224, 1214), (1213, 1223, 1218, 1198), (1202, 1222, 1219, 1199), (1219, 1229, 1230, 1220), (1221, 1231, 1226, 1216), (1287, 1289, 1232, 1222), (1220, 1230, 1231, 1221), (1216, 1226, 1227, 1217), (1217, 1227, 1233, 1223), (1268, 1269, 1234, 1224), (1223, 1233, 1228, 1218), (1222, 1232, 1229, 1219), (1073, 1195, 1210), (1073, 1210, 915), (1073, 1215, 1195), (1073, 1225, 1215), (1291, 1849, 1845, 1250), (1253, 1843, 1844, 1252), (1255, 1839, 1840, 1254), (1254, 1840, 1846, 1256), (1270, 1848, 1847, 1251), (1256, 1846, 1841, 1258), (1250, 1845, 1842, 1259), (1259, 1842, 1843, 1253), (1252, 1844, 1839, 1255), (1245, 1824, 1838, 1257), (1329, 1245, 1257, 1315), (1322, 1252, 1255, 1316), (1326, 1259, 1253, 1317), (1321, 1250, 1259, 1326), (1324, 1256, 1258, 1325), (1328, 1270, 1251, 1320), (1323, 1254, 1256, 1324), (1316, 1255, 1254, 1323), (1317, 1253, 1252, 1322), (1331, 1291, 1250, 1321), (1124, 1241, 1249, 1167), (1167, 1249, 1243, 1129), (1333, 1244, 1236, 1318), (1327, 1246, 1237, 1319), (1116, 1451, 1458, 1088), (1318, 1236, 1245, 1329), (958, 1086, 1294, 1293), (1087, 1248, 1239, 1120), (1120, 1239, 1247, 1086), (1129, 1243, 1242, 1126), (1319, 1237, 1244, 1333), (1151, 1399, 1402, 1175), (1225, 1301, 1310, 1269), (1126, 1242, 1248, 1087), (1315, 1257, 1270, 1328), (1257, 1838, 1848, 1270), (1215, 1225, 1269, 1268), (1195, 1215, 1268, 1266), (915, 1210, 1267, 1265), (1210, 1195, 1266, 1267), (1016, 993, 1261, 1260), (1009, 1262, 1263, 1008), (990, 930, 1264, 1263), (930, 915, 1265, 1264), (993, 992, 1262, 1261), (1234, 1298, 1311, 1290), (1290, 1311, 1312, 1289), (1320, 1251, 1292, 1330), (1330, 1292, 1291, 1331), (1251, 1847, 1850, 1292), (1292, 1850, 1849, 1291), (1224, 1234, 1290, 1288), (1288, 1290, 1289, 1287), (1214, 1224, 1288, 1284), (1284, 1288, 1287, 1283), (912, 1212, 1286, 1272), (1272, 1286, 1285, 1271), (1212, 1214, 1284, 1286), (1286, 1284, 1283, 1285), (991, 1277, 1282, 987), (1277, 1278, 1281, 1282), (1014, 1279, 1277, 991), (1279, 1280, 1278, 1277), (988, 1274, 1275, 989), (1274, 1273, 1276, 1275), (912, 1272, 1276, 1007), (1272, 1271, 1275, 1276), (1009, 1008, 1273, 1281), (1281, 1273, 1274, 1282), (1014, 978, 1022, 1279), (1002, 1280, 1279, 1022), (1194, 1015, 1280, 1002), (1294, 1296, 1295, 1081), (1247, 1296, 1294, 1086), (1296, 1852, 1851, 1295), (1247, 1827, 1852, 1296), (1297, 1830, 1826, 1246), (1332, 1297, 1246, 1327), (1336, 1382, 1381, 1314), (1314, 1381, 1383, 1335), (1067, 1240, 1302, 1092), (1289, 1312, 1304, 1232), (1230, 1299, 1305, 1231), (1226, 1300, 1306, 1227), (1227, 1306, 1307, 1233), (1269, 1310, 1298, 1234), (1233, 1307, 1308, 1228), (1232, 1304, 1309, 1229), (1229, 1309, 1299, 1230), (1231, 1305, 1300, 1226), (1073, 1122, 1301, 1225), (1313, 1332, 1327, 1111), (1311, 1330, 1331, 1312), (1298, 1320, 1330, 1311), (1301, 1315, 1328, 1310), (1303, 1319, 1333, 1240), (1302, 1318, 1329, 1122), (1111, 1327, 1319, 1303), (1240, 1333, 1318, 1302), (1312, 1331, 1321, 1304), (1299, 1317, 1322, 1305), (1300, 1316, 1323, 1306), (1306, 1323, 1324, 1307), (1310, 1328, 1320, 1298), (1307, 1324, 1325, 1308), (1304, 1321, 1326, 1309), (1309, 1326, 1317, 1299), (1305, 1322, 1316, 1300), (1122, 1329, 1315, 1301), (1837, 1855, 1339, 1235), (1381, 1332, 1313, 1383), (1856, 1830, 1297, 1382), (1382, 1297, 1332, 1381), (1334, 1337, 1314, 1335), (1337, 1338, 1336, 1314), (1338, 1854, 1853, 1336), (1339, 1338, 1337, 1334), (1855, 1854, 1338, 1339), (1235, 1339, 1334, 1173), (1343, 1571, 1569, 997), (997, 1568, 1574, 1054), (996, 1083, 1345, 1342), (1018, 1000, 1344, 1340), (1003, 1344, 1341, 1006), (996, 1342, 1343, 997), (961, 1081, 1349, 1347), (1599, 1600, 1348, 1346), (1436, 1443, 1358, 1354), (1442, 1357, 1358, 1443), (1361, 1364, 1448, 1445), (1352, 1350, 1359, 1363), (1353, 1352, 1363, 1364), (1351, 1355, 1361, 1362), (1853, 1856, 1382, 1336), (1421, 1372, 1373, 1422), (1424, 1422, 1373, 1375), (1432, 1433, 1372, 1371), (1429, 1432, 1371, 1368), (1431, 1428, 1376, 1370), (1430, 1431, 1370, 1369), (1426, 1430, 1369, 1374), (1428, 1429, 1368, 1376), (1174, 1390, 1392, 1187), (1190, 1178, 1393, 1394), (1385, 1313, 1111, 1074), (1016, 1385, 1074, 993), (1383, 1313, 1385, 1380), (1380, 1385, 1016, 1384), (1179, 1187, 1392, 1391), (1178, 1179, 1391, 1393), (1154, 1168, 1389, 1388), (1020, 1154, 1388, 1378), (1150, 1387, 1390, 1174), (1171, 1389, 1394, 1193), (914, 1117, 1386, 1377), (1020, 1378, 1377, 1012), (1010, 1152, 1387, 1379), (1168, 1401, 1406, 1190), (1012, 1127, 1398, 1396), (1011, 1150, 1399, 1395), (1020, 1012, 1396, 1397), (1182, 1415, 1416, 1192), (1183, 1412, 1415, 1182), (1183, 1188, 1413, 1412), (1176, 1413, 1414, 1175), (1163, 1410, 1414, 1189), (1170, 1411, 1409, 1156), (1169, 1411, 1416, 1191), (995, 1151, 1410, 1408), (1407, 1539, 1156, 1409), (1176, 1404, 1403, 1181), (1175, 1402, 1404, 1176), (1044, 1085, 1422, 1424), (1075, 1421, 1422, 1085), (1371, 1372, 1421, 1420), (1368, 1371, 1420, 1417), (1370, 1376, 1425, 1419), (1369, 1370, 1419, 1418), (1374, 1369, 1418, 1423), (1376, 1368, 1417, 1425), (1180, 1405, 1406, 1191), (1181, 1403, 1405, 1180), (1169, 1191, 1406, 1401), (1437, 1438, 1429, 1428), (1435, 1439, 1430, 1426), (1439, 1440, 1431, 1430), (1440, 1437, 1428, 1431), (1438, 1441, 1432, 1429), (1441, 1442, 1433, 1432), (1372, 1433, 1434, 1373), (1375, 1373, 1434, 1427), (1169, 1401, 1400, 1155), (1013, 1021, 1397, 1396), (1155, 1400, 1397, 1021), (1356, 1357, 1442, 1441), (1351, 1356, 1441, 1438), (1353, 1355, 1437, 1440), (1352, 1353, 1440, 1439), (1350, 1352, 1439, 1435), (1355, 1351, 1438, 1437), (1433, 1442, 1443, 1434), (1427, 1434, 1443, 1436), (1068, 1013, 1396, 1398), (1151, 995, 1395, 1399), (1362, 1361, 1445, 1446), (949, 1446, 1445, 1063), (1063, 1445, 1448, 1038), (1355, 1353, 1364, 1361), (1064, 1366, 1483, 1482), (1038, 1448, 1447, 1033), (1033, 1447, 1444, 911), (1447, 1363, 1359, 1444), (1447, 1448, 1364, 1363), (1483, 1365, 1130, 1482), (1260, 1449, 1384, 1016), (1260, 1015, 1194, 1449), (1004, 1621, 1603, 1340), (1374, 1632, 1636, 1426), (960, 1608, 1607, 962), (911, 1609, 1610, 994), (1011, 1616, 1615, 1379), (1359, 1630, 1637, 1444), (1002, 1614, 1613, 1194), (995, 1635, 1634, 1395), (1293, 1605, 1606, 958), (1435, 1628, 1629, 1350), (1346, 1626, 1627, 1599), (1384, 1633, 1625, 916), (994, 1610, 1617, 978), (1426, 1636, 1628, 1435), (1018, 1604, 1618, 945), (1395, 1634, 1616, 1011), (1340, 1603, 1604, 1018), (1010, 1620, 1621, 1004), (945, 1618, 1612, 998), (978, 1617, 1619, 1022), (1599, 1627, 1623, 1347), (961, 1624, 1605, 1293), (1423, 1631, 1632, 1374), (1194, 1613, 1638, 1449), (957, 1611, 1631, 1423), (1408, 1622, 1635, 995), (916, 1625, 1626, 1346), (1022, 1619, 1614, 1002), (1350, 1629, 1630, 1359), (1347, 1623, 1624, 961), (1379, 1615, 1620, 1010), (1088, 1458, 1039, 1121), (1546, 1542, 1459, 1069), (1070, 1460, 1454, 1128), (1069, 1459, 1455, 1094), (1455, 1823, 1857, 1457), (1454, 1866, 1862, 1452), (1452, 1862, 1864, 1451), (1238, 1860, 1863, 1043), (1039, 1865, 1860, 1238), (1451, 1864, 1861, 1458), (1458, 1861, 1865, 1039), (1542, 1895, 1858, 1459), (1460, 1859, 1866, 1454), (1459, 1858, 1823, 1455), (1345, 1504, 1506, 1115), (1095, 1452, 1451, 1116), (1128, 1454, 1452, 1095), (1094, 1455, 1457, 1090), (918, 1468, 1467, 919), (953, 1476, 1464, 924), (982, 1475, 1476, 953), (1035, 1032, 1474, 1477), (928, 1470, 1461, 929), (919, 1467, 1465, 920), (952, 1466, 1475, 982), (922, 1469, 1474, 1032), (920, 1465, 1462, 921), (927, 1473, 1463, 955), (926, 1472, 1473, 927), (925, 1471, 1472, 926), (924, 1464, 1471, 925), (955, 1463, 1470, 928), (921, 1462, 1469, 922), (929, 1461, 1468, 918), (950, 1479, 1480, 949), (1060, 1478, 1479, 950), (1119, 1481, 1482, 1130), (1481, 1119, 1479, 1478), (1478, 1477, 1065, 1481), (1064, 1118, 1367, 1366), (1357, 1366, 1367, 1358), (1366, 1357, 1483), (1357, 1356, 1365, 1483), (1130, 1365, 1446, 1480), (1480, 1446, 949), (1356, 1351, 1446, 1365), (1367, 1360, 1354, 1358), (1118, 1040, 1360, 1367), (1144, 1873, 1871, 1132), (1138, 1872, 1868, 1041), (1427, 1878, 1876, 1375), (1354, 1874, 1879, 1436), (1132, 1871, 1872, 1138), (1859, 1460, 1868), (1375, 1876, 1877, 1424), (1040, 1867, 1875, 1360), (1436, 1879, 1878, 1427), (1042, 1869, 1867, 1040), (1424, 1877, 1870, 1044), (1360, 1875, 1874, 1354), (1044, 1870, 1873, 1144), (1070, 1041, 1460), (1460, 1041, 1868), (1125, 1833, 1869, 1042), (1127, 1491, 1490, 1398), (1346, 1348, 1173, 916), (1598, 1600, 1349, 1081), (1173, 1334, 1335), (1335, 1383, 1380, 1173), (1173, 1380, 1384, 916), (1386, 1488, 1491, 1127), (1241, 1880, 1836, 1249), (1083, 1505, 1504, 1345), (1857, 1884, 1508, 1457), (1117, 1489, 1488, 1386), (1495, 1496, 1883, 1881), (1501, 1532, 1533, 1503), (1497, 1524, 1521, 1492), (1068, 1486, 1487, 1093), (1492, 1521, 1520, 1493), (1500, 1535, 1529, 1496), (1124, 1484, 1495, 1241), (1241, 1495, 1881, 1880), (1496, 1529, 1894, 1883), (1487, 1501, 1503, 1485), (1021, 1013, 917, 1407), (1484, 1500, 1496, 1495), (1489, 1492, 1493, 1488), (1499, 1531, 1534, 1502), (1882, 1888, 1524, 1497), (1503, 1533, 1535, 1500), (1484, 1485, 1503, 1500), (1490, 1499, 1502, 1486), (1490, 1491, 1498, 1499), (1491, 1488, 1493, 1498), (1508, 1514, 1510, 1507), (1507, 1510, 1453, 1505), (1884, 1819, 1514, 1508), (1090, 1507, 1505, 1083), (1457, 1508, 1507, 1090), (1510, 1514, 1513, 1453), (1514, 1819, 1818, 1513), (1456, 1512, 1511, 1509), (1512, 1817, 1816, 1511), (1453, 1513, 1512, 1456), (1513, 1818, 1817, 1512), (1511, 1816, 1820, 1515), (1509, 1511, 1515, 1450), (1504, 1456, 1509, 1506), (1505, 1453, 1456, 1504), (1492, 1489, 1450), (1492, 1450, 1515, 1497), (1497, 1515, 1820, 1882), (1115, 1506, 1489, 1117), (1506, 1509, 1450, 1489), (1235, 1516, 1885, 1837), (1173, 1517, 1516, 1235), (1602, 1601, 1518, 1519), (1602, 1901, 1885, 1516), (1598, 1601, 1517, 1173), (1295, 1519, 1518, 1081), (1851, 1886, 1519, 1295), (1523, 1887, 1889, 1525), (1527, 1891, 1887, 1523), (1524, 1888, 1890, 1526), (1521, 1524, 1526, 1520), (1532, 1534, 1525, 1522), (1532, 1501, 1502, 1534), (1526, 1890, 1891, 1527), (1522, 1892, 1893, 1528), (1528, 1893, 1894, 1529), (1529, 1535, 1533, 1528), (1501, 1487, 1486, 1502), (1528, 1533, 1532, 1522), (1525, 1889, 1892, 1522), (1527, 1530, 1520, 1526), (1523, 1531, 1530, 1527), (1525, 1534, 1531, 1523), (1493, 1520, 1530, 1498), (1068, 1093, 917, 1013), (1498, 1530, 1531, 1499), (1343, 1536, 944), (1342, 1001, 1536), (1001, 944, 1536), (1172, 1538, 1537, 1026), (1538, 1156, 1539), (1093, 1541, 1540, 917), (1541, 1124, 1494), (1539, 1407, 917, 1540), (1539, 1540, 1538), (1537, 1538, 1540), (1537, 1494, 1124), (1124, 1026, 1537), (1156, 1538, 1172), (1541, 1485, 1484, 1124), (1093, 1487, 1485, 1541), (1494, 1540, 1541), (1494, 1537, 1540), (1043, 1863, 1896, 1543), (1105, 1043, 1543, 1547), (974, 1105, 1547, 1544), (1543, 1551, 1555, 1547), (968, 975, 1548, 1549), (1551, 1559, 1563, 1555), (1553, 1561, 1562, 1554), (1550, 1558, 1899, 1897), (1546, 1554, 1550, 1542), (1896, 1898, 1551, 1543), (1547, 1555, 1552, 1544), (1542, 1550, 1897, 1895), (1545, 1553, 1554, 1546), (1559, 1900, 1899, 1558), (1563, 1559, 1558, 1562), (1560, 1563, 1562, 1561), (1554, 1562, 1558, 1550), (1898, 1900, 1559, 1551), (1555, 1563, 1560, 1552), (1568, 1580, 1586, 1574), (1570, 1582, 1579, 1567), (1574, 1586, 1585, 1573), (1569, 1581, 1580, 1568), (1575, 1587, 1583, 1571), (1566, 1578, 1584, 1572), (944, 1575, 1571, 1343), (1006, 1567, 1566, 1046), (999, 1573, 1570, 1341), (1341, 1570, 1567, 1006), (1583, 1591, 1589, 1581), (1580, 1588, 1594, 1586), (1582, 1590, 1576, 1579), (1586, 1594, 1593, 1585), (1581, 1589, 1588, 1580), (1587, 1595, 1591, 1583), (1571, 1583, 1581, 1569), (1573, 1585, 1582, 1570), (1567, 1579, 1578, 1566), (1572, 1584, 1587, 1575), (1596, 1590, 1593, 1594), (1597, 1591, 1595, 1592), (1597, 1596, 1594, 1588), (1592, 1577, 1596, 1597), (1588, 1589, 1591, 1597), (1577, 1576, 1590, 1596), (1585, 1593, 1590, 1582), (1579, 1576, 1577, 1578), (1584, 1592, 1595, 1587), (1578, 1577, 1592, 1584), (1081, 1518, 1601, 1598), (1519, 1886, 1901, 1602), (1516, 1517, 1601, 1602), (1173, 1348, 1600, 1598), (1444, 1637, 1609, 911), (1449, 1638, 1633, 1384), (958, 1606, 1608, 960), (962, 1607, 1622, 1408), (998, 1612, 1611, 957), (1347, 1349, 1600, 1599), (1619, 1655, 1650, 1614), (1611, 1647, 1694, 1631), (1604, 1640, 1654, 1618), (1627, 1667, 1659, 1623), (1618, 1654, 1648, 1612), (1625, 1665, 1666, 1626), (1629, 1671, 1680, 1630), (1610, 1646, 1653, 1617), (1632, 1695, 1706, 1636), (1626, 1666, 1667, 1627), (1636, 1706, 1670, 1628), (1613, 1649, 1741, 1638), (1616, 1652, 1651, 1615), (1631, 1694, 1695, 1632), (1621, 1657, 1639, 1603), (1622, 1658, 1704, 1635), (1637, 1731, 1645, 1609), (1614, 1650, 1649, 1613), (1635, 1704, 1703, 1634), (1638, 1741, 1702, 1633), (1634, 1703, 1652, 1616), (1630, 1680, 1731, 1637), (1612, 1648, 1647, 1611), (1633, 1702, 1665, 1625), (1609, 1645, 1646, 1610), (1615, 1651, 1656, 1620), (1606, 1642, 1644, 1608), (1624, 1660, 1641, 1605), (1608, 1644, 1643, 1607), (1623, 1659, 1660, 1624), (1605, 1641, 1642, 1606), (1607, 1643, 1658, 1622), (1603, 1639, 1640, 1604), (1620, 1656, 1657, 1621), (1628, 1670, 1671, 1629), (1617, 1653, 1655, 1619), (1662, 1694, 1647, 1648), (1663, 1662, 1648, 1654), (1639, 1793, 1795, 1698), (1672, 1674, 1675, 1673), (1672, 1673, 1678, 1711), (1666, 1665, 1668, 1669), (1696, 1697, 1691, 1663), (1696, 1698, 1699, 1697), (1664, 1700, 1701, 1693), (1708, 1699, 1693, 1692), (1690, 1688, 1689, 1691), (1688, 1706, 1695, 1689), (1665, 1702, 1668), (1657, 1656, 1700, 1664), (1698, 1811, 1808, 1639), (1640, 1696, 1663, 1654), (1699, 1698, 1664, 1693), (1691, 1689, 1662, 1663), (1689, 1695, 1694, 1662), (1710, 1670, 1706, 1688), (1711, 1710, 1688, 1690), (1674, 1708, 1692, 1712), (1697, 1707, 1690, 1691), (1697, 1699, 1708, 1707), (1693, 1701, 1709, 1692), (1675, 1674, 1712, 1676), (1678, 1679, 1710, 1711), (1679, 1671, 1670, 1710), (1707, 1672, 1711, 1690), (1707, 1708, 1674, 1672), (1713, 1717, 1730, 1714), (1700, 1722, 1738, 1701), (1641, 1660, 1714, 1661), (1643, 1644, 1642, 1705), (1642, 1641, 1661, 1705), (1712, 1715, 1677, 1676), (1677, 1718, 1716, 1686), (1721, 1752, 1717, 1713), (1715, 1724, 1718, 1677), (1705, 1727, 1729, 1643), (1692, 1709, 1715, 1712), (1651, 1726, 1720, 1656), (1667, 1666, 1669, 1721), (1660, 1659, 1713, 1714), (1656, 1720, 1722, 1700), (1704, 1737, 1723, 1703), (1703, 1723, 1725, 1652), (1709, 1740, 1724, 1715), (1652, 1725, 1726, 1651), (1661, 1735, 1727, 1705), (1650, 1687, 1734, 1649), (1671, 1679, 1681, 1680), (1655, 1653, 1733, 1739), (1650, 1655, 1739, 1687), (1645, 1731, 1732, 1646), (1646, 1732, 1733, 1653), (1643, 1729, 1736, 1658), (1714, 1730, 1735, 1661), (1658, 1736, 1737, 1704), (1680, 1681, 1732, 1731), (1681, 1682, 1733, 1732), (1679, 1678, 1682, 1681), (1685, 1739, 1733, 1682), (1673, 1685, 1682, 1678), (1675, 1684, 1685, 1673), (1675, 1676, 1683, 1684), (1677, 1686, 1683, 1676), (1683, 1686, 1728, 1734), (1684, 1683, 1734, 1687), (1684, 1687, 1739, 1685), (1701, 1738, 1740, 1709), (1702, 1741, 1728, 1668), (1649, 1734, 1728, 1741), (1722, 1742, 1747, 1738), (1720, 1757, 1742, 1722), (1729, 1759, 1745, 1736), (1737, 1746, 1754, 1723), (1724, 1750, 1744, 1718), (1725, 1755, 1756, 1726), (1752, 1780, 1751, 1717), (1735, 1748, 1758, 1727), (1736, 1745, 1746, 1737), (1738, 1747, 1749, 1740), (1730, 1753, 1748, 1735), (1740, 1749, 1750, 1724), (1717, 1751, 1753, 1730), (1723, 1754, 1755, 1725), (1726, 1756, 1757, 1720), (1727, 1758, 1759, 1729), (1754, 1764, 1762, 1755), (1745, 1763, 1765, 1746), (1759, 1758, 1763, 1745), (1755, 1762, 1761, 1756), (1763, 1770, 1769, 1765), (1762, 1767, 1766, 1761), (1764, 1768, 1767, 1762), (1768, 1774, 1772, 1767), (1770, 1773, 1775, 1769), (1767, 1772, 1771, 1766), (1780, 1783, 1779, 1751), (1753, 1751, 1779, 1773), (1764, 1754, 1746, 1765), (1769, 1768, 1764, 1765), (1768, 1769, 1775, 1774), (1774, 1775, 1779, 1778), (1756, 1761, 1742, 1757), (1761, 1766, 1747, 1742), (1758, 1748, 1770, 1763), (1748, 1753, 1773, 1770), (1766, 1771, 1749, 1747), (1771, 1776, 1750, 1749), (1760, 1744, 1750, 1776), (1776, 1782, 1781, 1760), (1774, 1778, 1782, 1772), (1772, 1782, 1776, 1771), (1781, 1782, 1778, 1784), (1775, 1773, 1779), (1783, 1784, 1778, 1779), (1788, 1787, 1790), (1786, 1791, 1790, 1789), (1786, 1789, 1785), (1686, 1716, 1787, 1728), (1668, 1788, 1719, 1669), (1728, 1787, 1788, 1668), (1791, 1777, 1743, 1719), (1785, 1760, 1781, 1786), (1718, 1744, 1760, 1785), (1786, 1781, 1777, 1791), (1719, 1788, 1790, 1791), (1789, 1790, 1787, 1716), (1785, 1789, 1716, 1718), (1777, 1781, 1784, 1783), (1743, 1777, 1783, 1780), (1719, 1743, 1780, 1752), (1659, 1667, 1721, 1713), (1669, 1719, 1752, 1721), (1795, 1799, 1798, 1794), (1664, 1794, 1792, 1657), (1698, 1795, 1794, 1664), (1657, 1792, 1793, 1639), (1797, 1804, 1805, 1799), (1794, 1798, 1796, 1792), (1793, 1797, 1799, 1795), (1792, 1796, 1797, 1793), (1803, 1801, 1800, 1802), (1796, 1800, 1801, 1797), (1799, 1803, 1802, 1798), (1798, 1802, 1800, 1796), (1804, 1806, 1807, 1805), (1801, 1806, 1804, 1797), (1799, 1805, 1807, 1803), (1803, 1807, 1806, 1801), (1809, 1808, 1811, 1810), (1696, 1810, 1811, 1698), (1639, 1808, 1809, 1640), (1640, 1809, 1810, 1696), (1047, 1814, 1813, 973), (940, 1108, 1815, 1812), (940, 1812, 1814, 1047), (1815, 1108, 1139), (976, 964, 973, 1813), (975, 1049, 1048, 971), (968, 1050, 1049, 975), (968, 969, 1051, 1050), (963, 1052, 1051, 969), (1575, 944, 1572), (1566, 1572, 944, 1046), (1057, 1171, 1160), (974, 1544, 1548, 975), (1549, 1557, 1553, 1545), (968, 1549, 1545, 966), (1544, 1552, 1556, 1548), (1560, 1561, 1565, 1564), (1557, 1565, 1561, 1553), (1552, 1560, 1564, 1556), (1548, 1565, 1557, 1549), (1548, 1556, 1564, 1565), (1325, 1466, 1308), (1308, 1466, 1228), (1228, 1466, 1218), (1218, 1466, 1198), (1198, 1466, 1207), (1466, 952, 1207), (1325, 1258, 1089, 1466), (1832, 1089, 1258, 1841)])
me_cube.polygons.foreach_set('material_index', [0, 0, 0, 0, 0, 0, 0, 0, 0, 0, 0, 0, 0, 0, 0, 2, 0, 0, 0, 0, 0, 0, 0, 0, 0, 0, 0, 0, 0, 0, 0, 0, 0, 0, 0, 0, 0, 0, 0, 0, 2, 2, 0, 0, 0, 0, 0, 0, 0, 0, 0, 0, 0, 0, 0, 0, 0, 0, 0, 3, 3, 2, 2, 2, 0, 0, 0, 0, 2, 2, 2, 0, 0, 0, 0, 0, 0, 0, 0, 0, 0, 0, 0, 0, 0, 0, 2, 0, 0, 0, 0, 0, 0, 0, 0, 0, 0, 0, 0, 2, 2, 2, 0, 0, 0, 2, 0, 0, 0, 0, 0, 0, 0, 0, 2, 0, 0, 0, 0, 0, 0, 0, 0, 0, 0, 0, 0, 0, 0, 0, 0, 0, 0, 0, 0, 0, 0, 0, 0, 3, 2, 3, 0, 0, 0, 0, 0, 0, 0, 0, 0, 0, 0, 0, 0, 0, 0, 0, 0, 0, 0, 0, 0, 0, 0, 3, 0, 0, 0, 0, 0, 0, 0, 0, 0, 0, 0, 0, 0, 0, 0, 0, 0, 0, 0, 0, 0, 0, 0, 0, 0, 0, 0, 0, 0, 0, 0, 0, 0, 0, 0, 0, 0, 0, 0, 0, 0, 0, 0, 2, 2, 2, 2, 2, 2, 2, 2, 2, 2, 2, 2, 2, 0, 2, 2, 2, 0, 2, 0, 0, 0, 0, 2, 2, 1, 1, 1, 1, 1, 1, 1, 1, 1, 1, 1, 1, 2, 2, 0, 0, 0, 0, 0, 0, 0, 0, 0, 0, 0, 0, 0, 0, 0, 0, 0, 0, 0, 0, 0, 0, 0, 0, 0, 0, 0, 0, 0, 0, 0, 0, 0, 0, 0, 0, 0, 0, 0, 0, 0, 0, 0, 0, 0, 0, 0, 0, 0, 0, 0, 0, 0, 0, 0, 0, 0, 0, 0, 0, 0, 0, 0, 0, 0, 0, 0, 0, 0, 0, 0, 0, 0, 2, 0, 0, 0, 0, 0, 0, 0, 0, 0, 0, 0, 0, 0, 0, 0, 0, 0, 0, 0, 0, 0, 0, 0, 0, 0, 0, 0, 0, 0, 0, 0, 0, 0, 0, 0, 0, 0, 0, 0, 0, 0, 0, 0, 0, 0, 0, 0, 0, 0, 0, 0, 0, 0, 0, 0, 0, 0, 0, 0, 0, 0, 0, 0, 0, 0, 0, 0, 0, 0, 0, 0, 0, 0, 0, 0, 0, 0, 2, 0, 0, 0, 0, 0, 0, 2, 2, 2, 0, 0, 0, 0, 0, 0, 0, 0, 0, 0, 0, 0, 0, 0, 0, 0, 0, 0, 0, 0, 0, 0, 0, 1, 1, 0, 0, 0, 0, 1, 1, 2, 2, 2, 2, 3, 3, 2, 2, 3, 2, 3, 1, 1, 1, 1, 2, 2, 2, 2, 2, 1, 1, 0, 0, 0, 0, 0, 0, 0, 0, 1, 1, 2, 0, 0, 0, 0, 0, 0, 0, 0, 2, 3, 2, 0, 0, 0, 0, 0, 0, 0, 0, 3, 2, 0, 0, 0, 0, 0, 0, 0, 0, 0, 0, 0, 0, 0, 0, 0, 0, 2, 0, 0, 2, 0, 0, 0, 0, 0, 0, 0, 2, 0, 0, 0, 0, 0, 0, 0, 0, 0, 2, 0, 0, 0, 0, 2, 0, 0, 2, 0, 0, 2, 2, 0, 0, 0, 0, 0, 2, 0, 0, 2, 2, 0, 0, 0, 0, 0, 0, 0, 0, 0, 0, 0, 0, 0, 0, 0, 0, 0, 0, 0, 0, 0, 0, 0, 0, 0, 0, 0, 0, 0, 0, 0, 0, 0, 0, 0, 0, 0, 0, 0, 0, 0, 0, 0, 0, 0, 0, 0, 2, 0, 0, 0, 0, 0, 2, 0, 0, 0, 2, 2, 2, 2, 2, 2, 2, 2, 2, 2, 2, 3, 2, 2, 2, 2, 2, 2, 2, 2, 2, 0, 0, 0, 0, 0, 0, 0, 0, 0, 0, 0, 0, 0, 0, 0, 2, 2, 2, 0, 0, 2, 2, 1, 1, 2, 2, 2, 1, 1, 1, 1, 1, 2, 1, 1, 1, 1, 2, 1, 1, 1, 1, 1, 2, 3, 2, 0, 3, 3, 2, 2, 3, 2, 3, 3, 3, 2, 2, 2, 2, 2, 3, 3, 0, 0, 0, 2, 0, 2, 2, 2, 2, 2, 2, 2, 2, 2, 2, 2, 2, 2, 2, 0, 0, 0, 0, 0, 0, 0, 0, 0, 0, 0, 0, 0, 0, 0, 0, 0, 0, 0, 0, 0, 0, 0, 0, 0, 0, 0, 0, 0, 0, 2, 1, 1, 0, 0, 0, 0, 2, 0, 0, 0, 0, 0, 0, 0, 0, 0, 0, 0, 0, 0, 0, 2, 0, 0, 2, 0, 0, 2, 0, 2, 0, 0, 0, 0, 2, 0, 0, 0, 0, 0, 2, 0, 0, 0, 0, 0, 0, 0, 0, 0, 0, 0, 0, 0, 0, 0, 0, 0, 0, 0, 0, 0, 0, 0, 0, 0, 0, 0, 0, 0, 0, 0, 0, 0, 0, 2, 2, 0, 0, 0, 0, 2, 2, 2, 2, 0, 2, 0, 0, 2, 2, 2, 2, 2, 2, 0, 0, 0, 0, 0, 0, 2, 2, 2, 0, 0, 0, 0, 0, 0, 0, 0, 0, 0, 0, 2, 0, 0, 2, 2, 2, 2, 2, 2, 2, 2, 2, 2, 2, 2, 2, 2, 2, 2, 1, 1, 1, 1, 1, 1, 1, 1, 1, 1, 1, 1, 1, 1, 1, 1, 1, 1, 1, 1, 1, 1, 1, 1, 1, 1, 1, 1, 1, 2, 2, 2, 2, 2, 2, 2, 2, 2, 2, 2, 2, 2, 1, 1, 2, 0, 2, 0, 0, 0, 0, 0, 0, 0, 0, 2, 2, 2, 2, 2, 2, 2, 2, 0, 0, 0, 0, 0, 0, 0, 0, 0, 0, 0, 0, 0, 0, 0, 2, 0, 2, 0, 2, 2, 2, 2, 2, 2, 0, 0, 0, 0, 0, 0, 0, 0, 0, 0, 0, 0, 0, 0, 0, 0, 0, 0, 0, 0, 0, 0, 0, 2, 0, 0, 0, 0, 0, 0, 0, 0, 0, 0, 0, 0, 0, 0, 0, 0, 0, 0, 0, 0, 0, 0, 0, 0, 2, 2, 0, 0, 0, 0, 0, 0, 0, 0, 0, 0, 0, 0, 0, 0, 0, 0, 0, 3, 3, 2, 2, 2, 0, 0, 0, 0, 2, 2, 2, 0, 0, 0, 0, 0, 0, 0, 0, 0, 0, 0, 0, 0, 0, 0, 2, 0, 0, 0, 0, 0, 0, 0, 0, 0, 0, 0, 0, 2, 2, 2, 0, 0, 0, 2, 0, 0, 0, 0, 0, 0, 0, 0, 2, 0, 0, 0, 0, 0, 0, 0, 0, 0, 0, 0, 0, 0, 0, 0, 0, 0, 0, 0, 0, 0, 0, 0, 0, 3, 2, 3, 0, 0, 0, 0, 0, 0, 0, 0, 0, 0, 0, 0, 0, 0, 0, 0, 0, 0, 0, 0, 0, 0, 0, 3, 0, 0, 0, 0, 0, 0, 0, 0, 0, 0, 0, 0, 0, 0, 0, 0, 0, 0, 0, 0, 0, 0, 0, 0, 0, 0, 0, 0, 0, 0, 0, 0, 0, 0, 0, 0, 0, 0, 0, 0, 0, 0, 0, 2, 2, 2, 2, 2, 2, 2, 2, 2, 2, 2, 2, 2, 0, 2, 2, 2, 0, 2, 0, 0, 0, 0, 2, 2, 1, 1, 1, 1, 1, 1, 1, 1, 1, 1, 1, 1, 2, 2, 0, 0, 0, 0, 0, 0, 0, 0, 0, 0, 0, 0, 0, 0, 0, 0, 0, 0, 0, 0, 0, 0, 0, 0, 0, 0, 0, 0, 0, 0, 0, 0, 0, 0, 0, 0, 0, 0, 0, 0, 0, 0, 0, 0, 0, 0, 0, 0, 0, 0, 0, 0, 0, 0, 0, 0, 0, 0, 0, 0, 0, 0, 0, 0, 0, 0, 0, 0, 0, 0, 0, 0, 0, 2, 0, 0, 0, 0, 0, 0, 0, 0, 0, 0, 0, 0, 0, 0, 0, 0, 0, 0, 0, 0, 0, 0, 0, 0, 0, 0, 0, 0, 0, 0, 0, 0, 0, 0, 0, 0, 0, 0, 0, 0, 0, 0, 0, 0, 0, 0, 0, 0, 0, 0, 0, 0, 0, 0, 0, 0, 0, 0, 0, 0, 0, 0, 0, 0, 0, 0, 0, 0, 0, 0, 0, 0, 0, 0, 0, 0, 0, 2, 0, 0, 0, 0, 0, 0, 2, 2, 2, 0, 0, 0, 0, 0, 0, 0, 0, 0, 0, 0, 0, 0, 0, 0, 0, 0, 0, 0, 0, 0, 0, 0, 1, 1, 0, 0, 0, 0, 1, 1, 2, 2, 2, 2, 3, 3, 2, 2, 3, 2, 3, 1, 1, 1, 1, 2, 2, 2, 2, 2, 1, 1, 0, 0, 0, 0, 0, 0, 0, 0, 1, 1, 2, 0, 0, 0, 0, 0, 0, 0, 0, 2, 3, 2, 0, 0, 0, 0, 0, 0, 0, 0, 3, 2, 0, 0, 0, 0, 0, 0, 0, 0, 0, 0, 0, 0, 0, 0, 0, 0, 2, 0, 0, 2, 0, 0, 0, 0, 0, 0, 0, 2, 0, 0, 0, 0, 0, 0, 0, 0, 0, 2, 0, 0, 0, 0, 2, 0, 0, 2, 0, 0, 2, 2, 0, 0, 0, 0, 0, 2, 0, 0, 2, 2, 0, 0, 0, 0, 0, 0, 0, 0, 0, 0, 0, 0, 0, 0, 0, 0, 0, 0, 0, 0, 0, 0, 0, 0, 0, 0, 0, 0, 0, 0, 0, 0, 0, 0, 0, 0, 0, 0, 0, 0, 0, 0, 0, 0, 0, 0, 0, 2, 0, 0, 0, 0, 0, 2, 0, 0, 0, 2, 2, 2, 2, 2, 2, 2, 2, 2, 2, 2, 3, 2, 2, 2, 2, 2, 2, 2, 2, 2, 0, 0, 0, 0, 0, 0, 0, 0, 0, 0, 0, 0, 0, 0, 0, 2, 2, 2, 0, 0, 2, 2, 1, 1, 2, 2, 2, 1, 1, 1, 1, 1, 2, 1, 1, 1, 1, 2, 1, 1, 1, 1, 1, 2, 3, 2, 0, 3, 3, 2, 2, 3, 2, 3, 3, 3, 2, 2, 2, 2, 2, 3, 3, 0, 0, 0, 2, 0, 2, 2, 2, 2, 2, 2, 2, 2, 2, 2, 2, 2, 2, 2, 0, 0, 0, 0, 0, 0, 0, 0, 0, 0, 0, 0, 0, 0, 0, 0, 0, 0, 0, 0, 0, 0, 0, 0, 0, 0, 0, 0, 0, 0, 2, 1, 1, 0, 0, 0, 0, 2, 0, 0, 0, 0, 0, 0, 0, 0, 0, 0, 0, 0, 0, 0, 2, 0, 0, 2, 0, 0, 2, 0, 2, 0, 0, 0, 0, 2, 0, 0, 0, 0, 0, 2, 0, 0, 0, 0, 0, 0, 0, 0, 0, 0, 0, 0, 0, 0, 0, 0, 0, 0, 0, 0, 0, 0, 0, 0, 0, 0, 0, 0, 0, 0, 0, 0, 0, 0, 2, 2, 0, 0, 0, 0, 2, 2, 2, 2, 0, 2, 0, 0, 2, 2, 2, 2, 2, 2, 0, 0, 0, 0, 0, 0, 2, 2, 2, 0, 0, 0, 0, 0, 0, 0, 0, 0, 0, 0, 2, 0, 0, 2, 2, 2, 2, 2, 2, 2, 2, 2, 2, 2, 2, 2, 2, 2, 2, 1, 1, 1, 1, 1, 1, 1, 1, 1, 1, 1, 1, 1, 1, 1, 1, 1, 1, 1, 1, 1, 1, 1, 1, 1, 1, 1, 1, 1, 2, 2, 2, 2, 2, 2, 2, 2, 2, 2, 2, 2, 2, 1, 1, 2, 0, 2, 0, 0, 0, 0, 0, 0, 0, 0, 2, 2, 2, 2, 2, 2, 2, 2, 0, 0, 0, 0, 0, 0, 0, 0, 0, 0, 0, 0, 0, 0, 0, 2, 0, 2, 0, 2, 2, 2, 2, 2, 2, 0, 0, 0, 0, 0, 0, 0, 0])
me_cube.materials.append(mat_chassis)
me_cube.materials.append(mat_windows)
me_cube.materials.append(mat_windows_border)
me_cube.materials.append(mat_tail_lights)
me_cube.use_remesh_preserve_volume = False
me_cube.use_remesh_preserve_attributes = False
me_cube.use_mirror_vertex_groups = False
me_cube.update()

# ---- objects
ob_car = bpy.data.objects.new('Car', me_cube)

# ---- transforms, parenting, visibility, modifiers, constraints
ob_car.location = (0.0, 0.0, 0.0)
ob_car.scale = (2.0, 2.0, 2.0)
ob_car.lock_rotations_4d = False
ob_car.empty_display_type = 'ARROWS'
ob_car.lineart.crease_threshold = 0.0

# ---- collection membership
col_collection_1.objects.link(ob_car)

# ---- scene / render settings (as saved in the file)
scene.frame_start = 1; scene.frame_end = 250; scene.frame_set(0)
scene.render.engine = 'BLENDER_EEVEE_NEXT'
scene.render.resolution_percentage = 50
scene.render.dither_intensity = 0.0
scene.cycles.use_denoising = False
scene.cycles.samples = 10
scene.cycles.sampling_pattern = 'TABULATED_SOBOL'
scene.cycles.light_sampling_threshold = 0.0
scene.cycles.use_adaptive_sampling = False
scene.cycles.use_light_tree = False
scene.cycles.blur_glossy = 0.0
scene.cycles.pixel_filter_type = 'GAUSSIAN'
scene.cycles.sample_clamp_indirect = 0.0
scene.view_settings.view_transform = 'Standard'
bpy.context.view_layer.update()

# ---- added for rendering (the .blend has no active camera and no usable light): camera, sun
cam_auto = bpy.data.cameras.new('AutoCamera')
cam_auto.lens = 50.0
cam_auto.sensor_width = 36.0
cam_auto.clip_end = 1933.87
ob_auto_camera = bpy.data.objects.new('AutoCamera', cam_auto)
scene.collection.objects.link(ob_auto_camera)
ob_auto_camera.location = (113.237, -132.231, 88.6902)
ob_auto_camera.rotation_euler = (1.09748, -7.21219e-08, 0.694738)
scene.camera = ob_auto_camera
light_auto_sun = bpy.data.lights.new('AutoSun', 'SUN')
light_auto_sun.energy = 3.0
light_auto_sun.angle = 0.0523599
ob_auto_sun = bpy.data.objects.new('AutoSun', light_auto_sun)
scene.collection.objects.link(ob_auto_sun)
ob_auto_sun.rotation_euler = (0.872665, 0.174533, 0.523599)
bpy.context.view_layer.update()
